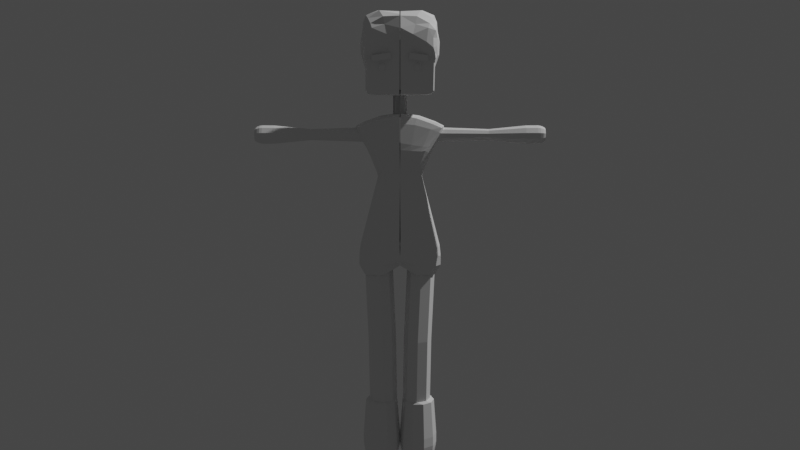 # Source: Girl1.blend  (saved by Blender 2.93.20; exported with 4.5.12 LTS)
import bpy
from mathutils import Matrix  # noqa: F401  (used for matrix-valued properties, if any)

bpy.ops.wm.read_factory_settings(use_empty=True)
scene = bpy.context.scene
scene.name = 'Scene'

# ---- collections
col_collection = bpy.data.collections.new('Collection'); scene.collection.children.link(col_collection)

# ---- world
world_world = bpy.data.worlds.new('World'); scene.world = world_world
world_world.use_nodes = True; world_world.node_tree.nodes.clear()
_N = world_world.node_tree.nodes; _L = world_world.node_tree.links
n0 = _N.new('ShaderNodeOutputWorld'); n0.name = 'World Output'; n0.location = (300, 300)
n1 = _N.new('ShaderNodeBackground'); n1.name = 'Background'; n1.location = (10, 300)
n1.inputs[0].default_value = (0.05088, 0.05088, 0.05088, 1.0)
_L.new(n1.outputs[0], n0.inputs[0])
n0.is_active_output = True
world_world.color = (0.05088, 0.05088, 0.05088)
world_world.use_sun_shadow = False
world_world.sun_shadow_jitter_overblur = 0.0

# ---- cameras
cam_camera = bpy.data.cameras.new('Camera')
cam_camera.clip_end = 100.0
cam_camera.ortho_scale = 7.314

# ---- lights
light_light = bpy.data.lights.new('Light', 'POINT')
light_light.transmission_factor = 0.0
light_light.energy = 1000.0
light_light.shadow_soft_size = 0.1
light_light.shadow_maximum_resolution = 0.006
light_light.use_absolute_resolution = True

# ---- meshes
me_001 = bpy.data.meshes.new('Цилиндр.001')
me_001.from_pydata([(-1.112e-10, -0.02906, 0.5041), (-1.112e-10, -0.07286, 1.949), (0.09733, -0.06936, 0.5028), (0.09733, -0.1132, 1.947), (0.1376, -0.1666, 0.4999), (0.1376, -0.2104, 1.944), (0.09733, -0.2639, 0.4969), (0.09733, -0.3077, 1.942), (-1.214e-08, -0.3042, 0.4957), (-1.214e-08, -0.348, 1.94), (-0.09733, -0.2639, 0.4969), (-0.09733, -0.3077, 1.942), (-0.1376, -0.1666, 0.4999), (-0.1376, -0.2104, 1.944), (-0.09733, -0.06936, 0.5028), (-0.09733, -0.1132, 1.947), (0.02388, -0.03902, 1.179), (0.1212, -0.07932, 1.177), (0.1615, -0.1766, 1.174), (0.1212, -0.2739, 1.171), (0.02388, -0.3142, 1.17), (-0.07345, -0.2739, 1.171), (-0.1138, -0.1766, 1.174), (-0.07345, -0.07932, 1.177), (0.08924, 0.0, 2.835), (-0.09062, 0.0, 2.708), (-0.09559, -0.004804, 1.906), (-0.08292, -0.005433, 3.344), (0.1108, -0.002805, 1.927), (0.09595, -0.004695, 3.355), (0.09982, -0.3049, 1.831), (0.0731, -0.4007, 3.234), (-0.09672, -0.3039, 1.829), (-0.05238, -0.3987, 3.237), (0.1031, -0.1685, 2.83), (-0.08967, -0.1685, 2.704), (-0.07748, -0.2633, 2.921), (0.1516, -0.2422, 3.032), (-0.09524, -0.004366, 2.965), (0.1718, -0.004521, 3.042), (0.1735, -0.004981, 2.121), (0.1553, -0.3538, 2.118), (-0.1898, 0.0, 2.1), (-0.1752, -0.319, 2.101), (0.1653, 0.0, 2.037), (0.1554, -0.3649, 2.035), (-0.1654, -0.3406, 2.01), (-0.1707, -0.006006, 2.018), (0.09974, -0.1415, 2.824), (0.1393, -0.2609, 1.844), (0.07884, -0.3153, 3.27), (-0.08966, -0.1415, 2.698), (-0.1267, -0.273, 1.828), (-0.06005, -0.3112, 3.271), (-0.08182, -0.2113, 2.932), (0.1571, -0.1973, 3.027), (-0.1787, -0.2531, 2.094), (0.1607, -0.2574, 2.12), (0.1582, -0.2754, 2.029), (-0.1849, -0.2743, 2.011), (0.08867, -0.1607, 3.324), (-0.09014, -0.07077, 2.703), (-0.141, -0.1458, 1.83), (-0.08853, -0.1049, 2.961), (-0.1842, -0.1266, 2.097), (-0.1931, -0.1346, 2.014), (0.09449, -0.07077, 2.83), (0.1377, -0.1614, 1.84), (-0.07183, -0.1536, 3.329), (0.1644, -0.1009, 3.034), (0.1679, -0.154, 2.124), (0.1618, -0.1537, 2.026), (-0.1032, 0.0, 2.63), (0.1002, 0.0, 2.746), (0.1097, -0.1971, 2.739), (-0.1006, -0.1877, 2.627), (-0.101, -0.1557, 2.621), (0.1075, -0.1627, 2.734), (0.1038, -0.08136, 2.74), (-0.1021, -0.07787, 2.626), (-0.08588, -0.1979, 2.771), (0.1181, -0.1914, 2.893), (0.1148, -0.001407, 2.899), (-0.09244, -0.005916, 2.791), (0.1175, -0.1588, 2.887), (-0.08723, -0.1632, 2.771), (0.1162, -0.08012, 2.893), (-0.08964, -0.08134, 2.783), (-0.1007, -0.005756, 3.237), (-0.06303, -0.3756, 3.178), (0.08889, -0.3736, 3.195), (0.1255, -0.004062, 3.28), (-0.07252, -0.2921, 3.195), (0.09856, -0.2951, 3.225), (0.1119, -0.1455, 3.265), (-0.08662, -0.1559, 3.218), (-0.07441, -0.2871, 2.975), (0.1383, -0.2701, 3.067), (0.1619, -0.004806, 3.105), (-0.07984, -0.2289, 2.991), (0.1447, -0.2181, 3.069), (0.1533, -0.1114, 3.087), (-0.08812, -0.1134, 3.026), (-0.0964, -0.005953, 3.034), (0.1605, 0.0, 1.987), (0.1318, -0.3525, 1.928), (-0.1425, -0.3461, 1.939), (-0.1621, -0.006006, 1.989), (-0.1628, -0.2838, 1.941), (0.1468, -0.2664, 1.938), (0.1587, -0.1568, 1.946), (-0.1753, -0.1343, 1.94), (-0.0006909, 0.0, 2.771), (0.007596, -0.0008061, 1.937), (0.0051, -0.005241, 3.364), (0.006696, -0.2141, 2.769), (0.003332, -0.3414, 1.826), (0.00604, -0.4245, 3.243), (0.03706, -0.29, 2.975), (0.03827, -0.001445, 3.016), (-0.008146, -0.002494, 2.11), (-0.009965, -0.3906, 2.104), (-0.004983, -0.4009, 2.017), (-0.003659, 0.0, 2.028), (0.0002529, -0.2895, 1.918), (0.01026, -0.3432, 3.282), (0.007895, -0.191, 3.337), (0.0001264, -0.154, 1.925), (-0.001534, 0.0, 2.688), (0.004576, -0.2408, 2.669), (0.0114, -0.0004527, 2.847), (0.01612, -0.2292, 2.822), (0.01293, -0.4144, 3.185), (0.02144, -0.03864, 3.34), (0.03276, -0.001381, 3.083), (0.03194, -0.3159, 3.029), (-0.001829, 0.0, 1.982), (-0.002491, -0.3987, 1.931), (0.04188, -0.03105, 2.806), (0.05997, -0.03185, 1.925), (0.0449, -0.4171, 3.241), (0.1131, -0.03476, 3.023), (0.1022, -0.03537, 2.106), (0.09735, -0.03105, 2.023), (0.04884, -0.3458, 3.28), (0.05281, -0.1908, 3.334), (0.04974, -0.03105, 2.719), (0.06396, -0.0322, 2.874), (0.07195, -0.03567, 3.325), (0.1043, -0.03495, 3.087), (0.09421, -0.03105, 1.974), (0.06195, -0.005355, 3.363), (0.05402, -0.1996, 2.802), (0.05065, -0.3465, 1.827), (0.09782, -0.276, 3.006), (0.08827, -0.3854, 2.103), (0.08967, -0.3963, 2.018), (0.05648, -0.3073, 1.909), (0.06808, -0.1934, 1.911), (0.05838, -0.2269, 2.712), (0.06761, -0.2233, 2.865), (0.04518, -0.4049, 3.181), (0.08665, -0.3033, 3.043), (0.07503, -0.3997, 1.929), (-0.04009, -0.004924, 3.358), (-0.03974, -0.1961, 2.74), (-0.05103, -0.3242, 1.827), (-0.02196, -0.2876, 2.955), (-0.1041, -0.369, 2.098), (-0.09575, -0.3816, 2.021), (-0.05949, -0.3013, 1.924), (-0.07733, -0.1814, 1.943), (-0.04793, -0.2167, 2.661), (-0.03423, -0.2245, 2.807), (-0.01939, -0.4028, 3.197), (-0.02141, -0.312, 3.006), (-0.07772, -0.3709, 1.932), (-0.04268, -0.02755, 2.744), (-0.04357, -0.02835, 1.953), (-0.0275, -0.4131, 3.247), (-0.03388, -0.02686, 3.015), (-0.1136, -0.02832, 2.12), (-0.1004, -0.02755, 2.038), (-0.02712, -0.3393, 3.283), (-0.03474, -0.1853, 3.336), (-0.05167, -0.02755, 2.665), (-0.03995, -0.02734, 2.828), (-0.04566, -0.02543, 3.344), (-0.03638, -0.02656, 3.084), (-0.0939, -0.02755, 1.995), (0.03015, -0.8556, 3.203), (-3.628e-10, -0.8556, 3.213), (-6.42e-11, -0.3106, 3.232), (-0.001339, -1.401, 3.201), (0.04115, -0.3106, 3.218), (0.02561, -1.401, 3.196), (0.06657, -0.3106, 3.183), (0.03765, -1.401, 3.174), (0.06657, -0.3106, 3.14), (0.04033, -1.401, 3.147), (0.04114, -0.3106, 3.105), (0.02615, -1.401, 3.129), (-6.184e-09, -0.3106, 3.092), (0.0005356, -1.401, 3.119), (-0.04115, -0.3106, 3.105), (-0.02615, -1.401, 3.123), (-0.06657, -0.3106, 3.14), (-0.04703, -1.401, 3.146), (-0.06657, -0.3106, 3.183), (-0.04301, -1.401, 3.175), (-0.04115, -0.3106, 3.218), (-0.02749, -1.401, 3.195), (0.04879, -0.8556, 3.177), (0.04879, -0.8556, 3.146), (0.03015, -0.8556, 3.12), (-4.848e-09, -0.8556, 3.11), (-0.03015, -0.8556, 3.12), (-0.04879, -0.8556, 3.146), (-0.04879, -0.8556, 3.177), (-0.03015, -0.8556, 3.203), (-0.05063, -1.327, 3.231), (-0.08192, -1.327, 3.188), (3.994e-10, -1.327, 3.248), (-0.08192, -1.327, 3.135), (-0.05063, -1.327, 3.092), (-7.131e-09, -1.327, 3.075), (0.05063, -1.327, 3.092), (0.08192, -1.327, 3.135), (0.08192, -1.327, 3.188), (0.05063, -1.327, 3.231), (-0.05013, -1.212, 3.231), (-0.08111, -1.212, 3.188), (-0.08111, -1.212, 3.135), (-0.05013, -1.212, 3.093), (-7.071e-09, -1.212, 3.076), (0.05013, -1.212, 3.093), (0.08111, -1.212, 3.135), (0.08111, -1.212, 3.188), (0.05013, -1.212, 3.231), (3.848e-10, -1.212, 3.247), (-3.46e-10, -1.401, 3.221), (-0.03492, -1.401, 3.21), (-0.0565, -1.401, 3.18), (-0.0565, -1.401, 3.143), (-0.03492, -1.401, 3.114), (-5.54e-09, -1.401, 3.102), (0.03492, -1.401, 3.114), (0.0565, -1.401, 3.143), (0.0565, -1.401, 3.18), (0.03492, -1.401, 3.21), (-0.0565, -1.401, 3.18), (-0.04413, -1.376, 3.222), (-0.0714, -1.376, 3.185), (-0.0714, -1.376, 3.138), (-0.04413, -1.376, 3.101), (-6.742e-09, -1.376, 3.087), (0.04413, -1.376, 3.101), (0.0714, -1.376, 3.138), (0.0714, -1.376, 3.185), (0.04413, -1.376, 3.222), (-1.795e-10, -1.376, 3.237), (-0.04883, -1.352, 3.229), (-0.07901, -1.352, 3.187), (-0.07901, -1.352, 3.136), (-0.04883, -1.352, 3.094), (-7.125e-09, -1.352, 3.079), (0.04883, -1.352, 3.094), (0.07901, -1.352, 3.136), (0.07901, -1.352, 3.187), (0.04883, -1.352, 3.229), (1.376e-10, -1.352, 3.245), (-2.447e-10, -1.388, 3.231), (-0.04083, -1.388, 3.218), (-0.06606, -1.388, 3.183), (-0.06606, -1.388, 3.14), (-0.04083, -1.388, 3.105), (-6.317e-09, -1.388, 3.092), (0.04083, -1.388, 3.105), (0.06606, -1.388, 3.14), (0.06606, -1.388, 3.183), (0.04083, -1.388, 3.218), (-0.04243, 0.048, 3.332), (-0.04243, 0.048, 3.572), (5.524e-09, 0.06557, 3.332), (5.524e-09, 0.06557, 3.572), (0.04243, 0.048, 3.332), (0.04243, 0.048, 3.572), (0.06, 0.0, 3.332), (0.06, 0.0, 3.572), (0.04243, -0.048, 3.332), (0.04243, -0.048, 3.572), (5.524e-09, -0.06557, 3.332), (5.524e-09, -0.06557, 3.572), (-0.04243, -0.048, 3.332), (-0.04243, -0.048, 3.572), (-0.06, 0.0, 3.332), (-0.06, 0.0, 3.572), (0.1502, -0.3027, 4.089), (0.1578, -0.2987, 3.567), (-0.1032, -0.002935, 3.565), (-0.09735, -0.002935, 4.102), (0.1617, -0.005935, 3.558), (0.1588, -0.005935, 4.115), (0.1559, -0.3129, 3.587), (0.1482, -0.3245, 4.059), (-0.1005, -0.3249, 3.584), (-0.08238, -0.3274, 4.059), (-0.1074, -0.299, 3.574), (-0.0933, -0.3009, 4.081), (-0.0988, -0.2576, 4.101), (0.155, -0.2576, 4.111), (0.1559, -0.2576, 3.553), (-0.1101, -0.2576, 3.565), (-0.07323, -0.3037, 4.101), (-0.06759, -0.002935, 3.55), (-0.05849, -0.002935, 4.111), (-0.08003, -0.3001, 3.564), (-0.07865, -0.3255, 3.579), (-0.0688, -0.333, 4.075), (-0.07727, -0.2576, 3.555), (-0.07837, -0.2576, 4.114), (0.1317, -0.3008, 4.103), (0.1476, -0.005935, 3.547), (0.123, -0.3316, 4.072), (0.1365, -0.2576, 4.118), (0.1474, -0.005935, 4.121), (0.1447, -0.2988, 3.559), (0.1419, -0.3251, 3.585), (0.1476, -0.2576, 3.547), (0.118, -0.002935, 4.12), (0.1162, -0.3028, 3.552), (0.1114, -0.3209, 3.582), (0.1162, -0.2576, 3.543), (0.1124, -0.3008, 4.11), (0.1162, -0.005935, 3.54), (0.1075, -0.3336, 4.075), (0.1173, -0.2576, 4.121), (-0.02391, -0.002935, 4.113), (-0.03158, -0.2999, 3.557), (-0.03158, -0.3259, 3.573), (-0.03158, -0.2576, 3.548), (-0.02744, -0.3037, 4.105), (-0.03158, -0.002935, 3.548), (-0.02774, -0.3341, 4.081), (-0.02691, -0.2576, 4.117), (-6.42e-11, -0.01557, 0.001626), (0.00565, -0.02912, 0.5553), (0.09992, -0.04804, 0.001626), (0.1001, -0.06793, 0.556), (0.1617, -0.133, 0.001626), (0.1413, -0.1639, 0.5563), (0.1617, -0.2381, 0.001626), (0.1395, -0.1716, 0.557), (0.09992, -0.3231, 0.001626), (0.1031, -0.2654, 0.559), (-1.493e-08, -0.3556, 0.001626), (-0.01046, -0.3047, 0.5596), (-0.09992, -0.3231, 0.001626), (-0.1013, -0.2644, 0.5596), (-0.1617, -0.2381, 0.001626), (-0.1361, -0.177, 0.5593), (-0.1617, -0.133, 0.001626), (-0.1363, -0.1609, 0.559), (-0.09992, -0.04804, 0.001626), (-0.09913, -0.07051, 0.5578), (1.973e-10, -0.02618, 0.5416), (0.09369, -0.05662, 0.5416), (0.1516, -0.1363, 0.5416), (0.1516, -0.2348, 0.5416), (0.09369, -0.3145, 0.5416), (-1.374e-08, -0.345, 0.5416), (-0.09369, -0.3145, 0.5416), (-0.1516, -0.2348, 0.5416), (-0.1516, -0.1363, 0.5416), (-0.09369, -0.05662, 0.5416), (0.1028, -0.04405, 0.02483), (0.1664, -0.1315, 0.02483), (0.1664, -0.2396, 0.02483), (0.1028, -0.3271, 0.02483), (-1.52e-08, -0.3605, 0.02483), (-0.1028, -0.3271, 0.02483), (-0.1664, -0.2396, 0.02483), (-0.1664, -0.1315, 0.02483), (-0.1028, -0.04405, 0.02483), (8.927e-11, -0.01064, 0.02483), (3.252e-10, -0.004133, 0.05545), (0.1066, -0.03878, 0.05545), (0.1726, -0.1295, 0.05545), (0.1726, -0.2416, 0.05545), (0.1066, -0.3324, 0.05545), (-1.554e-08, -0.367, 0.05545), (-0.1066, -0.3324, 0.05545), (-0.1726, -0.2416, 0.05545), (-0.1726, -0.1295, 0.05545), (-0.1066, -0.03878, 0.05545), (3.879e-10, 0.001065, 0.09647), (0.1097, -0.03458, 0.09647), (0.1775, -0.1279, 0.09647), (0.1775, -0.2432, 0.09647), (0.1097, -0.3366, 0.09647), (-1.593e-08, -0.3722, 0.09647), (-0.1097, -0.3366, 0.09647), (-0.1775, -0.2432, 0.09647), (-0.1775, -0.1279, 0.09647), (-0.1097, -0.03458, 0.09647), (6.539e-10, 0.0007477, 0.1898), (0.1095, -0.03484, 0.1898), (0.1772, -0.128, 0.1898), (0.1772, -0.2431, 0.1898), (0.1095, -0.3363, 0.1898), (-1.563e-08, -0.3719, 0.1898), (-0.1095, -0.3363, 0.1898), (-0.1772, -0.2431, 0.1898), (-0.1772, -0.128, 0.1898), (-0.1095, -0.03484, 0.1898), (-0.1046, -0.2982, 3.677), (0.1503, -0.3162, 3.842), (-0.1071, -0.005762, 3.679), (0.158, -0.001611, 4.052), (0.07403, -0.3278, 3.814), (0.1618, -0.005488, 4.259), (-0.1117, -0.005358, 4.212), (-0.07159, -0.3208, 3.763), (-0.1071, -0.1411, 3.656), (0.1598, -0.2516, 3.894), (0.1757, -0.2631, 4.152), (-0.0821, -0.325, 4.253), (-0.03515, -0.3318, 3.793), (0.01402, -0.005813, 4.293), (0.03144, -0.3036, 4.233), (0.01326, -0.3279, 3.776), (0.134, -0.005267, 4.274), (0.1399, -0.277, 4.191), (0.1365, -0.3291, 3.839), (0.2189, -0.005908, 4.155), (0.2092, -0.2491, 4.029), (-0.184, -0.005813, 4.148), (-0.09767, -0.3239, 3.741), (-0.1481, -0.2723, 4.156), (0.1564, -0.06464, 3.978), (0.1711, -0.1445, 4.184), (-0.08233, -0.2141, 4.297), (-0.1063, -0.1057, 3.689), (0.03029, -0.1951, 4.301), (0.1399, -0.1583, 4.253), (0.2179, -0.1215, 4.098), (-0.1424, -0.2141, 4.244), (-0.1092, -0.2383, 3.634), (0.1524, -0.3011, 3.874), (0.1494, -0.3505, 3.986), (-0.08924, -0.3736, 3.943), (-0.02498, -0.3778, 4.012), (0.1284, -0.3515, 4.06), (0.1809, -0.3282, 3.93), (-0.1547, -0.3257, 4.007), (0.1481, -0.3029, 3.874), (0.1774, -0.3109, 4.064), (-0.09385, -0.3527, 4.187), (0.03029, -0.3433, 4.172), (0.1502, -0.3384, 4.126), (0.1956, -0.3127, 3.978), (-0.1426, -0.3156, 4.094), (-0.1103, -0.239, 3.681), (-0.1072, -0.2951, 3.662), (0.1499, -0.3051, 3.844), (0.09442, -0.3464, 3.902), (-0.08579, -0.3752, 3.89), (-0.03995, -0.3723, 3.892), (0.04636, -0.358, 3.898), (0.1673, -0.3352, 3.878), (-0.1203, -0.3579, 3.84), (-0.1885, -0.005787, 3.992), (-0.1681, -0.2119, 3.934), (-0.1011, -0.311, 3.709), (-0.1763, -0.1599, 3.981), (-0.166, -0.2896, 3.897), (-0.166, -0.2752, 3.909), (-0.1138, -0.3265, 3.751), (-0.1717, -0.005648, 3.875), (-0.1443, -0.1773, 3.774), (-0.1425, -0.1337, 3.815), (-0.136, -0.2633, 3.745), (-0.1341, -0.2358, 3.781), (-0.1225, -0.3096, 3.726), (-0.103, -0.3035, 3.694), (0.1883, -0.09013, 3.932), (0.1883, -0.2685, 3.908), (0.1883, -0.08261, 3.876), (0.1883, -0.261, 3.852), (0.1317, -0.08261, 3.876), (0.1317, -0.261, 3.852), (0.1317, -0.09013, 3.932), (0.1317, -0.2685, 3.908), (0.1486, -0.1296, 3.772), (0.1435, -0.1395, 3.761), (0.1438, -0.1586, 3.849), (0.1563, -0.1524, 3.842), (0.1661, -0.1474, 3.831), (0.1725, -0.1442, 3.817), (0.1747, -0.1431, 3.802), (0.1725, -0.1442, 3.786), (0.1661, -0.1474, 3.772), (0.1563, -0.1524, 3.761), (0.1438, -0.1586, 3.754), (0.1452, -0.1681, 3.849), (0.159, -0.1703, 3.842), (0.1699, -0.1721, 3.831), (0.1769, -0.1733, 3.817), (0.1793, -0.1737, 3.802), (0.1769, -0.1733, 3.786), (0.1699, -0.1721, 3.772), (0.159, -0.1703, 3.761), (0.1452, -0.1681, 3.754), (0.1409, -0.1766, 3.849), (0.1507, -0.1865, 3.842), (0.1585, -0.1943, 3.831), (0.1634, -0.1994, 3.817), (0.1652, -0.2011, 3.802), (0.1634, -0.1994, 3.786), (0.1585, -0.1943, 3.772), (0.1507, -0.1865, 3.761), (0.1409, -0.1766, 3.754), (0.1323, -0.1808, 3.849), (0.1344, -0.1946, 3.842), (0.1361, -0.2056, 3.831), (0.1372, -0.2126, 3.817), (0.1376, -0.215, 3.802), (0.1372, -0.2126, 3.786), (0.1361, -0.2056, 3.772), (0.1344, -0.1946, 3.761), (0.1323, -0.1808, 3.754), (0.1229, -0.1793, 3.849), (0.1165, -0.1917, 3.842), (0.1114, -0.2015, 3.831), (0.1082, -0.2078, 3.817), (0.1071, -0.21, 3.802), (0.1082, -0.2078, 3.786), (0.1114, -0.2015, 3.772), (0.1165, -0.1917, 3.761), (0.1229, -0.1793, 3.754), (0.13, -0.1656, 3.852), (0.1162, -0.1725, 3.849), (0.1037, -0.1788, 3.842), (0.09386, -0.1837, 3.831), (0.08752, -0.1869, 3.817), (0.08533, -0.188, 3.802), (0.08752, -0.1869, 3.786), (0.09386, -0.1837, 3.772), (0.1037, -0.1788, 3.761), (0.1162, -0.1725, 3.754), (0.1148, -0.1631, 3.849), (0.101, -0.1608, 3.842), (0.09008, -0.159, 3.831), (0.08307, -0.1579, 3.817), (0.08066, -0.1575, 3.802), (0.08307, -0.1579, 3.786), (0.09008, -0.159, 3.772), (0.101, -0.1608, 3.761), (0.1148, -0.1631, 3.754), (0.1191, -0.1546, 3.849), (0.1093, -0.1447, 3.842), (0.1015, -0.1368, 3.831), (0.09655, -0.1318, 3.817), (0.09483, -0.13, 3.802), (0.09655, -0.1318, 3.786), (0.1015, -0.1368, 3.772), (0.1093, -0.1447, 3.761), (0.1191, -0.1546, 3.754), (0.1277, -0.1503, 3.849), (0.1256, -0.1365, 3.842), (0.1239, -0.1256, 3.831), (0.1228, -0.1186, 3.817), (0.1224, -0.1161, 3.802), (0.1228, -0.1186, 3.786), (0.1239, -0.1256, 3.772), (0.1256, -0.1365, 3.761), (0.1277, -0.1503, 3.754), (0.13, -0.1656, 3.752), (0.1371, -0.1518, 3.849), (0.1435, -0.1395, 3.842), (0.1486, -0.1296, 3.831), (0.1518, -0.1233, 3.817), (0.1529, -0.1211, 3.802), (0.1518, -0.1233, 3.786), (0.1371, -0.1518, 3.754), (-0.06759, -0.002935, 3.55)], [(314, 585)], [(16, 1, 3, 17), (17, 3, 5, 18), (18, 5, 7, 19), (19, 7, 9, 20), (20, 9, 11, 21), (21, 11, 13, 22), (3, 1, 15, 13, 11, 9, 7, 5), (22, 13, 15, 23), (23, 15, 1, 16), (0, 2, 4, 6, 8, 10, 12, 14), (14, 23, 16, 0), (12, 22, 23, 14), (10, 21, 22, 12), (8, 20, 21, 10), (6, 19, 20, 8), (4, 18, 19, 6), (2, 17, 18, 4), (0, 16, 17, 2), (77, 48, 34, 74), (148, 151, 29, 91), (172, 165, 35, 75), (93, 50, 31, 90), (183, 53, 33, 179), (79, 61, 25, 72), (174, 179, 33, 89), (146, 138, 24, 73), (95, 68, 27, 88), (157, 49, 30, 153), (87, 63, 38, 83), (173, 167, 36, 80), (84, 55, 37, 81), (147, 141, 39, 82), (143, 142, 40, 44), (65, 64, 42, 47), (169, 168, 43, 46), (58, 57, 41, 45), (109, 58, 45, 105), (176, 169, 46, 106), (111, 65, 47, 107), (150, 143, 44, 104), (106, 46, 59, 108), (110, 71, 58, 109), (71, 70, 57, 58), (46, 43, 56, 59), (86, 69, 55, 84), (80, 36, 54, 85), (158, 67, 49, 157), (89, 33, 53, 92), (75, 35, 51, 76), (184, 68, 53, 183), (94, 60, 50, 93), (78, 66, 48, 77), (73, 24, 66, 78), (91, 29, 60, 94), (164, 27, 68, 184), (139, 28, 67, 158), (82, 39, 69, 86), (44, 40, 70, 71), (104, 44, 71, 110), (108, 59, 65, 111), (59, 56, 64, 65), (85, 54, 63, 87), (92, 53, 68, 95), (76, 51, 61, 79), (56, 76, 79, 64), (40, 73, 78, 70), (70, 78, 77, 57), (43, 75, 76, 56), (142, 146, 73, 40), (64, 79, 72, 42), (168, 172, 75, 43), (57, 77, 74, 41), (51, 85, 87, 61), (24, 82, 86, 66), (35, 80, 85, 51), (66, 86, 84, 48), (138, 147, 82, 24), (48, 84, 81, 34), (165, 173, 80, 35), (61, 87, 83, 25), (99, 92, 95, 102), (98, 91, 94, 101), (101, 94, 93, 100), (96, 89, 92, 99), (102, 95, 88, 103), (175, 174, 89, 96), (100, 93, 90, 97), (149, 148, 91, 98), (141, 149, 98, 39), (55, 100, 97, 37), (167, 175, 96, 36), (63, 102, 103, 38), (36, 96, 99, 54), (69, 101, 100, 55), (39, 98, 101, 69), (54, 99, 102, 63), (52, 108, 111, 62), (28, 104, 110, 67), (67, 110, 109, 49), (32, 106, 108, 52), (139, 150, 104, 28), (62, 111, 107, 26), (166, 176, 106, 32), (49, 109, 105, 30), (153, 163, 137, 116), (178, 189, 136, 113), (154, 162, 135, 118), (180, 188, 134, 119), (188, 187, 133, 134), (162, 161, 132, 135), (152, 160, 131, 115), (177, 186, 130, 112), (155, 159, 129, 121), (181, 185, 128, 120), (178, 113, 127, 171), (151, 114, 126, 145), (145, 126, 125, 144), (171, 127, 124, 170), (189, 182, 123, 136), (163, 156, 122, 137), (156, 155, 121, 122), (182, 181, 120, 123), (186, 180, 119, 130), (160, 154, 118, 131), (170, 124, 116, 166), (185, 177, 112, 128), (161, 140, 117, 132), (144, 125, 117, 140), (159, 152, 115, 129), (187, 164, 114, 133), (74, 34, 152, 159), (50, 144, 140, 31), (90, 31, 140, 161), (81, 37, 154, 160), (45, 41, 155, 156), (105, 45, 156, 163), (60, 145, 144, 50), (29, 151, 145, 60), (41, 74, 159, 155), (34, 81, 160, 152), (97, 90, 161, 162), (37, 97, 162, 154), (30, 105, 163, 153), (113, 136, 150, 139), (119, 134, 149, 141), (134, 133, 148, 149), (112, 130, 147, 138), (120, 128, 146, 142), (113, 139, 158, 127), (127, 158, 157, 124), (136, 123, 143, 150), (123, 120, 142, 143), (130, 119, 141, 147), (124, 157, 153, 116), (128, 112, 138, 146), (133, 114, 151, 148), (88, 27, 164, 187), (72, 25, 177, 185), (52, 170, 166, 32), (83, 38, 180, 186), (47, 42, 181, 182), (107, 47, 182, 189), (62, 171, 170, 52), (26, 178, 171, 62), (42, 72, 185, 181), (25, 83, 186, 177), (103, 88, 187, 188), (38, 103, 188, 180), (26, 107, 189, 178), (116, 137, 176, 166), (118, 135, 175, 167), (135, 132, 174, 175), (115, 131, 173, 165), (121, 129, 172, 168), (114, 164, 184, 126), (126, 184, 183, 125), (137, 122, 169, 176), (122, 121, 168, 169), (131, 118, 167, 173), (132, 117, 179, 174), (125, 183, 179, 117), (129, 115, 165, 172), (237, 228, 227, 236), (194, 190, 212, 196), (240, 193, 195, 249), (238, 229, 228, 237), (196, 212, 213, 198), (249, 195, 197, 248), (235, 226, 225, 234), (198, 213, 214, 200), (248, 197, 199, 247), (234, 225, 224, 233), (200, 214, 215, 202), (247, 199, 201, 246), (233, 224, 223, 232), (202, 215, 216, 204), (246, 201, 203, 245), (232, 223, 221, 231), (204, 216, 217, 206), (245, 203, 205, 244), (231, 221, 220, 230), (206, 217, 218, 208), (244, 205, 207, 243), (230, 220, 222, 239), (208, 218, 219, 210), (243, 207, 209, 242), (195, 193, 211, 209, 207, 205, 203, 201, 199, 197), (210, 219, 191, 192), (242, 209, 211, 241), (236, 227, 226, 235), (192, 191, 190, 194), (241, 211, 193, 240), (192, 194, 196, 198, 200, 202, 204, 206, 208, 210), (239, 222, 229, 238), (191, 239, 238, 190), (213, 236, 235, 214), (219, 230, 239, 191), (218, 231, 230, 219), (217, 232, 231, 218), (216, 233, 232, 217), (215, 234, 233, 216), (214, 235, 234, 215), (190, 238, 237, 212), (212, 237, 236, 213), (272, 241, 240, 271), (273, 242, 241, 272), (274, 243, 242, 273), (275, 244, 243, 274), (276, 245, 244, 275), (277, 246, 245, 276), (278, 247, 246, 277), (279, 248, 247, 278), (280, 249, 248, 279), (271, 240, 249, 280), (270, 260, 259, 269), (269, 259, 258, 268), (268, 258, 257, 267), (267, 257, 256, 266), (266, 256, 255, 265), (265, 255, 254, 264), (264, 254, 253, 263), (263, 253, 252, 262), (262, 252, 251, 261), (261, 251, 260, 270), (220, 261, 270, 222), (221, 262, 261, 220), (223, 263, 262, 221), (224, 264, 263, 223), (225, 265, 264, 224), (226, 266, 265, 225), (227, 267, 266, 226), (228, 268, 267, 227), (229, 269, 268, 228), (222, 270, 269, 229), (260, 271, 280, 259), (259, 280, 279, 258), (258, 279, 278, 257), (257, 278, 277, 256), (256, 277, 276, 255), (255, 276, 275, 254), (254, 275, 274, 253), (253, 274, 273, 252), (252, 273, 272, 251), (251, 272, 271, 260), (281, 282, 284, 283), (283, 284, 286, 285), (285, 286, 288, 287), (287, 288, 290, 289), (289, 290, 292, 291), (291, 292, 294, 293), (284, 282, 296, 294, 292, 290, 288, 286), (293, 294, 296, 295), (295, 296, 282, 281), (281, 283, 285, 287, 289, 291, 293, 295), (320, 309, 308, 313), (322, 325, 302, 301), (305, 306, 308, 307), (298, 297, 304, 303), (313, 308, 306, 318), (328, 311, 298, 326), (317, 318, 306, 305), (311, 310, 297, 298), (312, 309, 300, 299), (326, 298, 303, 327), (307, 308, 309, 312), (301, 302, 310, 311), (322, 301, 311, 328), (315, 300, 309, 320), (337, 315, 320, 344), (299, 314, 319, 312), (307, 316, 317, 305), (339, 343, 318, 317), (312, 319, 316, 307), (341, 313, 318, 343), (299, 300, 315, 314), (344, 320, 313, 341), (310, 324, 321, 297), (297, 321, 323, 304), (303, 304, 323, 327), (302, 325, 324, 310), (334, 322, 328, 332), (330, 326, 327, 331), (332, 328, 326, 330), (334, 329, 325, 322), (342, 337, 329, 334), (340, 332, 330, 338), (338, 330, 331, 339), (342, 334, 332, 340), (324, 336, 333, 321), (321, 333, 335, 323), (327, 323, 335, 331), (325, 329, 336, 324), (314, 342, 340, 319), (316, 338, 339, 317), (319, 340, 338, 316), (314, 315, 337, 342), (336, 344, 341, 333), (333, 341, 343, 335), (331, 335, 343, 339), (329, 337, 344, 336), (365, 346, 348, 366), (366, 348, 350, 367), (367, 350, 352, 368), (368, 352, 354, 369), (369, 354, 356, 370), (370, 356, 358, 371), (371, 358, 360, 372), (372, 360, 362, 373), (348, 346, 364, 362, 360, 358, 356, 354, 352, 350), (373, 362, 364, 374), (374, 364, 346, 365), (345, 347, 349, 351, 353, 355, 357, 359, 361, 363), (414, 374, 365, 405), (413, 373, 374, 414), (412, 372, 373, 413), (411, 371, 372, 412), (410, 370, 371, 411), (409, 369, 370, 410), (408, 368, 369, 409), (407, 367, 368, 408), (406, 366, 367, 407), (405, 365, 366, 406), (345, 384, 375, 347), (347, 375, 376, 349), (349, 376, 377, 351), (351, 377, 378, 353), (353, 378, 379, 355), (355, 379, 380, 357), (357, 380, 381, 359), (359, 381, 382, 361), (361, 382, 383, 363), (363, 383, 384, 345), (384, 385, 386, 375), (375, 386, 387, 376), (376, 387, 388, 377), (377, 388, 389, 378), (378, 389, 390, 379), (379, 390, 391, 380), (380, 391, 392, 381), (381, 392, 393, 382), (382, 393, 394, 383), (383, 394, 385, 384), (385, 395, 396, 386), (386, 396, 397, 387), (387, 397, 398, 388), (388, 398, 399, 389), (389, 399, 400, 390), (390, 400, 401, 391), (391, 401, 402, 392), (392, 402, 403, 393), (393, 403, 404, 394), (394, 404, 395, 385), (395, 405, 406, 396), (396, 406, 407, 397), (397, 407, 408, 398), (398, 408, 409, 399), (399, 409, 410, 400), (400, 410, 411, 401), (401, 411, 412, 402), (402, 412, 413, 403), (403, 413, 414, 404), (404, 414, 405, 395), (445, 439, 418, 434), (444, 440, 420, 431), (446, 441, 421, 436), (461, 457, 426, 438), (459, 456, 425, 432), (460, 455, 424, 435), (457, 458, 429, 426), (441, 443, 428, 421), (458, 459, 432, 429), (443, 444, 431, 428), (456, 460, 435, 425), (440, 445, 434, 420), (476, 461, 438, 472), (474, 446, 436, 471), (472, 438, 446, 474), (425, 435, 445, 440), (429, 432, 444, 443), (426, 429, 443, 441), (438, 426, 441, 446), (432, 425, 440, 444), (435, 424, 439, 445), (477, 470, 454, 475), (465, 469, 453, 449), (467, 468, 452, 451), (466, 467, 451, 450), (469, 464, 448, 453), (468, 465, 449, 452), (470, 466, 450, 454), (475, 454, 461, 476), (449, 453, 460, 456), (451, 452, 459, 458), (450, 451, 458, 457), (453, 448, 455, 460), (452, 449, 456, 459), (454, 450, 457, 461), (437, 422, 466, 470), (430, 419, 465, 468), (433, 416, 464, 469), (422, 427, 467, 466), (427, 430, 468, 467), (419, 433, 469, 465), (473, 437, 470, 477), (484, 473, 477, 483), (481, 475, 476, 482), (483, 477, 475, 481), (479, 472, 474, 480), (480, 474, 471, 478), (482, 476, 472, 479), (462, 482, 479, 423), (442, 480, 478, 417), (423, 479, 480, 442), (463, 483, 481, 447), (447, 481, 482, 462), (415, 484, 483, 463), (485, 486, 488, 487), (487, 488, 490, 489), (488, 486, 492, 490), (489, 490, 492, 491), (491, 492, 486, 485), (485, 487, 489, 491), (582, 581, 498, 499), (579, 578, 495, 496), (584, 494, 502, 503), (583, 582, 499, 500), (580, 579, 496, 497), (577, 584, 503), (493, 583, 500, 501), (581, 580, 497, 498), (578, 540, 495), (494, 493, 501, 502), (499, 498, 507, 508), (496, 495, 504, 505), (503, 502, 511, 512), (500, 499, 508, 509), (497, 496, 505, 506), (577, 503, 512), (501, 500, 509, 510), (498, 497, 506, 507), (495, 540, 504), (502, 501, 510, 511), (504, 540, 513), (511, 510, 519, 520), (508, 507, 516, 517), (505, 504, 513, 514), (512, 511, 520, 521), (509, 508, 517, 518), (506, 505, 514, 515), (577, 512, 521), (510, 509, 518, 519), (507, 506, 515, 516), (516, 515, 524, 525), (513, 540, 522), (520, 519, 528, 529), (517, 516, 525, 526), (514, 513, 522, 523), (521, 520, 529, 530), (518, 517, 526, 527), (515, 514, 523, 524), (577, 521, 530), (519, 518, 527, 528), (577, 530, 539), (528, 527, 536, 537), (525, 524, 533, 534), (522, 540, 531), (529, 528, 537, 538), (526, 525, 534, 535), (523, 522, 531, 532), (530, 529, 538, 539), (527, 526, 535, 536), (524, 523, 532, 533), (536, 535, 545, 546), (533, 532, 542, 543), (577, 539, 549), (537, 536, 546, 547), (534, 533, 543, 544), (531, 540, 541), (538, 537, 547, 548), (535, 534, 544, 545), (532, 531, 541, 542), (539, 538, 548, 549), (542, 541, 550, 551), (549, 548, 557, 558), (546, 545, 554, 555), (543, 542, 551, 552), (577, 549, 558), (547, 546, 555, 556), (544, 543, 552, 553), (541, 540, 550), (548, 547, 556, 557), (545, 544, 553, 554), (554, 553, 562, 563), (551, 550, 559, 560), (558, 557, 566, 567), (555, 554, 563, 564), (552, 551, 560, 561), (577, 558, 567), (556, 555, 564, 565), (553, 552, 561, 562), (550, 540, 559), (557, 556, 565, 566), (559, 540, 568), (566, 565, 574, 575), (563, 562, 571, 572), (560, 559, 568, 569), (567, 566, 575, 576), (564, 563, 572, 573), (561, 560, 569, 570), (577, 567, 576), (565, 564, 573, 574), (562, 561, 570, 571), (574, 573, 583, 493), (571, 570, 580, 581), (568, 540, 578), (575, 574, 493, 494), (572, 571, 581, 582), (569, 568, 578, 579), (576, 575, 494, 584), (573, 572, 582, 583), (570, 569, 579, 580), (577, 576, 584)])
_uv = me_001.uv_layers.new(name='UVКарта')
_uv.uv.foreach_set('vector', [1.0, 0.75, 1.0, 1.0, 0.875, 1.0, 0.875, 0.75, 0.875, 0.75, 0.875, 1.0, 0.75, 1.0, 0.75, 0.75, 0.75, 0.75, 0.75, 1.0, 0.625, 1.0, 0.625, 0.75, 0.625, 0.75, 0.625, 1.0, 0.5, 1.0, 0.5, 0.75, 0.5, 0.75, 0.5, 1.0, 0.375, 1.0, 0.375, 0.75, 0.375, 0.75, 0.375, 1.0, 0.25, 1.0, 0.25, 0.75, 0.4197, 0.4197, 0.25, 0.49, 0.08029, 0.4197, 0.01, 0.25, 0.08029, 0.08029, 0.25, 0.01, 0.4197, 0.08029, 0.49, 0.25, 0.25, 0.75, 0.25, 1.0, 0.125, 1.0, 0.125, 0.75, 0.125, 0.75, 0.125, 1.0, 0.0, 1.0, 0.0, 0.75, 0.75, 0.49, 0.9197, 0.4197, 0.99, 0.25, 0.9197, 0.08029, 0.75, 0.01, 0.5803, 0.08029, 0.51, 0.25, 0.5803, 0.4197, 0.125, 0.5, 0.125, 0.75, 0.0, 0.75, 0.0, 0.5, 0.25, 0.5, 0.25, 0.75, 0.125, 0.75, 0.125, 0.5, 0.375, 0.5, 0.375, 0.75, 0.25, 0.75, 0.25, 0.5, 0.5, 0.5, 0.5, 0.75, 0.375, 0.75, 0.375, 0.5, 0.625, 0.5, 0.625, 0.75, 0.5, 0.75, 0.5, 0.5, 0.75, 0.5, 0.75, 0.75, 0.625, 0.75, 0.625, 0.5, 0.875, 0.5, 0.875, 0.75, 0.75, 0.75, 0.75, 0.5, 1.0, 0.5, 1.0, 0.75, 0.875, 0.75, 0.875, 0.5, 0.5646, 0.798, 0.5646, 0.8307, 0.5, 0.8307, 0.5, 0.798, 0.7826, 0.983, 0.7826, 1.0, 0.75, 1.0, 0.75, 0.983, 0.2885, 0.798, 0.2885, 0.8307, 0.25, 0.8307, 0.25, 0.798, 0.5646, 0.983, 0.5646, 1.0, 0.5, 1.0, 0.5, 0.983, 0.109, 0.2751, 0.07202, 0.312, 0.01, 0.25, 0.04694, 0.2131, 0.0927, 0.798, 0.0927, 0.8307, 0.0, 0.8307, 0.0, 0.798, 0.2885, 0.983, 0.2885, 1.0, 0.25, 1.0, 0.25, 0.983, 0.7826, 0.798, 0.7826, 0.8307, 0.75, 0.8307, 0.75, 0.798, 0.0927, 0.983, 0.0927, 1.0, 0.0, 1.0, 0.0, 0.983, 0.7807, 0.1033, 0.812, 0.07202, 0.75, 0.01, 0.7187, 0.04133, 0.0927, 0.8523, 0.0927, 0.9004, 0.0, 0.9004, 0.0, 0.8523, 0.2885, 0.8523, 0.2885, 0.9004, 0.25, 0.9004, 0.25, 0.8523, 0.5646, 0.8523, 0.5646, 0.9004, 0.5, 0.9004, 0.5, 0.8523, 0.7826, 0.8523, 0.7826, 0.9004, 0.75, 0.9004, 0.75, 0.8523, 0.7826, 0.5369, 0.7826, 0.5739, 0.75, 0.5739, 0.75, 0.5369, 0.0927, 0.5369, 0.0927, 0.5739, 0.0, 0.5739, 0.0, 0.5369, 0.2885, 0.5369, 0.2885, 0.5739, 0.25, 0.5739, 0.25, 0.5369, 0.5646, 0.5369, 0.5646, 0.5739, 0.5, 0.5739, 0.5, 0.5369, 0.5646, 0.5185, 0.5646, 0.5369, 0.5, 0.5369, 0.5, 0.5185, 0.2885, 0.5185, 0.2885, 0.5369, 0.25, 0.5369, 0.25, 0.5185, 0.0927, 0.5185, 0.0927, 0.5369, 0.0, 0.5369, 0.0, 0.5185, 0.7826, 0.5185, 0.7826, 0.5369, 0.75, 0.5369, 0.75, 0.5185, 0.25, 0.5185, 0.25, 0.5369, 0.1854, 0.5366, 0.1854, 0.5185, 0.6573, 0.5185, 0.6573, 0.5369, 0.5646, 0.5369, 0.5646, 0.5185, 0.6573, 0.5369, 0.6573, 0.5739, 0.5646, 0.5739, 0.5646, 0.5369, 0.25, 0.5369, 0.25, 0.5739, 0.1854, 0.5739, 0.1854, 0.5366, 0.6573, 0.8523, 0.6573, 0.9004, 0.5646, 0.9004, 0.5646, 0.8523, 0.25, 0.8523, 0.25, 0.9004, 0.1854, 0.9004, 0.1854, 0.8523, 0.8697, 0.1923, 0.901, 0.161, 0.812, 0.07202, 0.7807, 0.1033, 0.25, 0.983, 0.25, 1.0, 0.1854, 1.0, 0.1854, 0.983, 0.25, 0.798, 0.25, 0.8307, 0.1854, 0.8307, 0.1854, 0.798, 0.198, 0.3641, 0.161, 0.401, 0.07202, 0.312, 0.109, 0.2751, 0.6573, 0.983, 0.6573, 1.0, 0.5646, 1.0, 0.5646, 0.983, 0.6573, 0.798, 0.6573, 0.8307, 0.5646, 0.8307, 0.5646, 0.798, 0.75, 0.798, 0.75, 0.8307, 0.6573, 0.8307, 0.6573, 0.798, 0.75, 0.983, 0.75, 1.0, 0.6573, 1.0, 0.6573, 0.983, 0.2869, 0.4531, 0.25, 0.49, 0.161, 0.401, 0.198, 0.3641, 0.9587, 0.2813, 0.99, 0.25, 0.901, 0.161, 0.8697, 0.1923, 0.75, 0.8523, 0.75, 0.9004, 0.6573, 0.9004, 0.6573, 0.8523, 0.75, 0.5369, 0.75, 0.5739, 0.6573, 0.5739, 0.6573, 0.5369, 0.75, 0.5185, 0.75, 0.5369, 0.6573, 0.5369, 0.6573, 0.5185, 0.1854, 0.5185, 0.1854, 0.5366, 0.0927, 0.5369, 0.0927, 0.5185, 0.1854, 0.5366, 0.1854, 0.5739, 0.0927, 0.5739, 0.0927, 0.5369, 0.1854, 0.8523, 0.1854, 0.9004, 0.0927, 0.9004, 0.0927, 0.8523, 0.1854, 0.983, 0.1854, 1.0, 0.0927, 1.0, 0.0927, 0.983, 0.1854, 0.798, 0.1854, 0.8307, 0.0927, 0.8307, 0.0927, 0.798, 0.1854, 0.5739, 0.1854, 0.798, 0.0927, 0.798, 0.0927, 0.5739, 0.75, 0.5739, 0.75, 0.798, 0.6573, 0.798, 0.6573, 0.5739, 0.6573, 0.5739, 0.6573, 0.798, 0.5646, 0.798, 0.5646, 0.5739, 0.25, 0.5739, 0.25, 0.798, 0.1854, 0.798, 0.1854, 0.5739, 0.7826, 0.5739, 0.7826, 0.798, 0.75, 0.798, 0.75, 0.5739, 0.0927, 0.5739, 0.0927, 0.798, 0.0, 0.798, 0.0, 0.5739, 0.2885, 0.5739, 0.2885, 0.798, 0.25, 0.798, 0.25, 0.5739, 0.5646, 0.5739, 0.5646, 0.798, 0.5, 0.798, 0.5, 0.5739, 0.1854, 0.8307, 0.1854, 0.8523, 0.0927, 0.8523, 0.0927, 0.8307, 0.75, 0.8307, 0.75, 0.8523, 0.6573, 0.8523, 0.6573, 0.8307, 0.25, 0.8307, 0.25, 0.8523, 0.1854, 0.8523, 0.1854, 0.8307, 0.6573, 0.8307, 0.6573, 0.8523, 0.5646, 0.8523, 0.5646, 0.8307, 0.7826, 0.8307, 0.7826, 0.8523, 0.75, 0.8523, 0.75, 0.8307, 0.5646, 0.8307, 0.5646, 0.8523, 0.5, 0.8523, 0.5, 0.8307, 0.2885, 0.8307, 0.2885, 0.8523, 0.25, 0.8523, 0.25, 0.8307, 0.0927, 0.8307, 0.0927, 0.8523, 0.0, 0.8523, 0.0, 0.8307, 0.1854, 0.9179, 0.1854, 0.983, 0.0927, 0.983, 0.0927, 0.9179, 0.75, 0.9179, 0.75, 0.983, 0.6573, 0.983, 0.6573, 0.9179, 0.6573, 0.9179, 0.6573, 0.983, 0.5646, 0.983, 0.5646, 0.9179, 0.25, 0.9179, 0.25, 0.983, 0.1854, 0.983, 0.1854, 0.9179, 0.0927, 0.9179, 0.0927, 0.983, 0.0, 0.983, 0.0, 0.9179, 0.2885, 0.9179, 0.2885, 0.983, 0.25, 0.983, 0.25, 0.9179, 0.5646, 0.9179, 0.5646, 0.983, 0.5, 0.983, 0.5, 0.9179, 0.7826, 0.9179, 0.7826, 0.983, 0.75, 0.983, 0.75, 0.9179, 0.7826, 0.9004, 0.7826, 0.9179, 0.75, 0.9179, 0.75, 0.9004, 0.5646, 0.9004, 0.5646, 0.9179, 0.5, 0.9179, 0.5, 0.9004, 0.2885, 0.9004, 0.2885, 0.9179, 0.25, 0.9179, 0.25, 0.9004, 0.0927, 0.9004, 0.0927, 0.9179, 0.0, 0.9179, 0.0, 0.9004, 0.25, 0.9004, 0.25, 0.9179, 0.1854, 0.9179, 0.1854, 0.9004, 0.6573, 0.9004, 0.6573, 0.9179, 0.5646, 0.9179, 0.5646, 0.9004, 0.75, 0.9004, 0.75, 0.9179, 0.6573, 0.9179, 0.6573, 0.9004, 0.1854, 0.9004, 0.1854, 0.9179, 0.0927, 0.9179, 0.0927, 0.9004, 0.1854, 0.5, 0.1854, 0.5185, 0.0927, 0.5185, 0.0927, 0.5, 0.75, 0.5, 0.75, 0.5185, 0.6573, 0.5185, 0.6573, 0.5, 0.6573, 0.5, 0.6573, 0.5185, 0.5646, 0.5185, 0.5646, 0.5, 0.25, 0.5, 0.25, 0.5185, 0.1854, 0.5185, 0.1854, 0.5, 0.7826, 0.5, 0.7826, 0.5185, 0.75, 0.5185, 0.75, 0.5, 0.0927, 0.5, 0.0927, 0.5185, 0.0, 0.5185, 0.0, 0.5, 0.2885, 0.5, 0.2885, 0.5185, 0.25, 0.5185, 0.25, 0.5, 0.5646, 0.5, 0.5646, 0.5185, 0.5, 0.5185, 0.5, 0.5, 0.4674, 0.5, 0.4674, 0.5185, 0.375, 0.5185, 0.375, 0.5, 0.9615, 0.5, 0.9615, 0.5185, 0.875, 0.5185, 0.875, 0.5, 0.4674, 0.9004, 0.4674, 0.9179, 0.375, 0.9179, 0.375, 0.9004, 0.9615, 0.9004, 0.9615, 0.9179, 0.875, 0.9179, 0.875, 0.9004, 0.9615, 0.9179, 0.9615, 0.983, 0.875, 0.983, 0.875, 0.9179, 0.4674, 0.9179, 0.4674, 0.983, 0.375, 0.983, 0.375, 0.9179, 0.4674, 0.8307, 0.4674, 0.8523, 0.375, 0.8523, 0.375, 0.8307, 0.9615, 0.8307, 0.9615, 0.8523, 0.875, 0.8523, 0.875, 0.8307, 0.4674, 0.5739, 0.4674, 0.798, 0.375, 0.798, 0.375, 0.5739, 0.9615, 0.5739, 0.9615, 0.798, 0.875, 0.798, 0.875, 0.5739, 0.7869, 0.4531, 0.87, 0.37, 0.781, 0.281, 0.698, 0.3641, 0.4587, 0.2813, 0.37, 0.37, 0.281, 0.281, 0.3697, 0.1923, 0.3697, 0.1923, 0.281, 0.281, 0.192, 0.192, 0.2807, 0.1033, 0.698, 0.3641, 0.781, 0.281, 0.692, 0.192, 0.609, 0.2751, 0.9615, 0.5185, 0.9615, 0.5369, 0.875, 0.5369, 0.875, 0.5185, 0.4674, 0.5185, 0.4674, 0.5369, 0.375, 0.5369, 0.375, 0.5185, 0.4674, 0.5369, 0.4674, 0.5739, 0.375, 0.5739, 0.375, 0.5369, 0.9615, 0.5369, 0.9615, 0.5739, 0.875, 0.5739, 0.875, 0.5369, 0.9615, 0.8523, 0.9615, 0.9004, 0.875, 0.9004, 0.875, 0.8523, 0.4674, 0.8523, 0.4674, 0.9004, 0.375, 0.9004, 0.375, 0.8523, 0.609, 0.2751, 0.692, 0.192, 0.63, 0.13, 0.5469, 0.2131, 0.9615, 0.798, 0.9615, 0.8307, 0.875, 0.8307, 0.875, 0.798, 0.4674, 0.983, 0.4674, 1.0, 0.375, 1.0, 0.375, 0.983, 0.2807, 0.1033, 0.192, 0.192, 0.13, 0.13, 0.2187, 0.04133, 0.4674, 0.798, 0.4674, 0.8307, 0.375, 0.8307, 0.375, 0.798, 0.9615, 0.983, 0.9615, 1.0, 0.875, 1.0, 0.875, 0.983, 0.5, 0.798, 0.5, 0.8307, 0.4674, 0.8307, 0.4674, 0.798, 0.312, 0.07202, 0.2807, 0.1033, 0.2187, 0.04133, 0.25, 0.01, 0.5, 0.983, 0.5, 1.0, 0.4674, 1.0, 0.4674, 0.983, 0.5, 0.8523, 0.5, 0.9004, 0.4674, 0.9004, 0.4674, 0.8523, 0.5, 0.5369, 0.5, 0.5739, 0.4674, 0.5739, 0.4674, 0.5369, 0.5, 0.5185, 0.5, 0.5369, 0.4674, 0.5369, 0.4674, 0.5185, 0.401, 0.161, 0.3697, 0.1923, 0.2807, 0.1033, 0.312, 0.07202, 0.49, 0.25, 0.4587, 0.2813, 0.3697, 0.1923, 0.401, 0.161, 0.5, 0.5739, 0.5, 0.798, 0.4674, 0.798, 0.4674, 0.5739, 0.5, 0.8307, 0.5, 0.8523, 0.4674, 0.8523, 0.4674, 0.8307, 0.5, 0.9179, 0.5, 0.983, 0.4674, 0.983, 0.4674, 0.9179, 0.5, 0.9004, 0.5, 0.9179, 0.4674, 0.9179, 0.4674, 0.9004, 0.5, 0.5, 0.5, 0.5185, 0.4674, 0.5185, 0.4674, 0.5, 0.875, 0.5, 0.875, 0.5185, 0.7826, 0.5185, 0.7826, 0.5, 0.875, 0.9004, 0.875, 0.9179, 0.7826, 0.9179, 0.7826, 0.9004, 0.875, 0.9179, 0.875, 0.983, 0.7826, 0.983, 0.7826, 0.9179, 0.875, 0.8307, 0.875, 0.8523, 0.7826, 0.8523, 0.7826, 0.8307, 0.875, 0.5739, 0.875, 0.798, 0.7826, 0.798, 0.7826, 0.5739, 0.87, 0.37, 0.9587, 0.2813, 0.8697, 0.1923, 0.781, 0.281, 0.781, 0.281, 0.8697, 0.1923, 0.7807, 0.1033, 0.692, 0.192, 0.875, 0.5185, 0.875, 0.5369, 0.7826, 0.5369, 0.7826, 0.5185, 0.875, 0.5369, 0.875, 0.5739, 0.7826, 0.5739, 0.7826, 0.5369, 0.875, 0.8523, 0.875, 0.9004, 0.7826, 0.9004, 0.7826, 0.8523, 0.692, 0.192, 0.7807, 0.1033, 0.7187, 0.04133, 0.63, 0.13, 0.875, 0.798, 0.875, 0.8307, 0.7826, 0.8307, 0.7826, 0.798, 0.875, 0.983, 0.875, 1.0, 0.7826, 1.0, 0.7826, 0.983, 1.0, 0.983, 1.0, 1.0, 0.9615, 1.0, 0.9615, 0.983, 1.0, 0.798, 1.0, 0.8307, 0.9615, 0.8307, 0.9615, 0.798, 0.572, 0.312, 0.609, 0.2751, 0.5469, 0.2131, 0.51, 0.25, 1.0, 0.8523, 1.0, 0.9004, 0.9615, 0.9004, 0.9615, 0.8523, 1.0, 0.5369, 1.0, 0.5739, 0.9615, 0.5739, 0.9615, 0.5369, 1.0, 0.5185, 1.0, 0.5369, 0.9615, 0.5369, 0.9615, 0.5185, 0.661, 0.401, 0.698, 0.3641, 0.609, 0.2751, 0.572, 0.312, 0.75, 0.49, 0.7869, 0.4531, 0.698, 0.3641, 0.661, 0.401, 1.0, 0.5739, 1.0, 0.798, 0.9615, 0.798, 0.9615, 0.5739, 1.0, 0.8307, 1.0, 0.8523, 0.9615, 0.8523, 0.9615, 0.8307, 1.0, 0.9179, 1.0, 0.983, 0.9615, 0.983, 0.9615, 0.9179, 1.0, 0.9004, 1.0, 0.9179, 0.9615, 0.9179, 0.9615, 0.9004, 1.0, 0.5, 1.0, 0.5185, 0.9615, 0.5185, 0.9615, 0.5, 0.375, 0.5, 0.375, 0.5185, 0.2885, 0.5185, 0.2885, 0.5, 0.375, 0.9004, 0.375, 0.9179, 0.2885, 0.9179, 0.2885, 0.9004, 0.375, 0.9179, 0.375, 0.983, 0.2885, 0.983, 0.2885, 0.9179, 0.375, 0.8307, 0.375, 0.8523, 0.2885, 0.8523, 0.2885, 0.8307, 0.375, 0.5739, 0.375, 0.798, 0.2885, 0.798, 0.2885, 0.5739, 0.37, 0.37, 0.2869, 0.4531, 0.198, 0.3641, 0.281, 0.281, 0.281, 0.281, 0.198, 0.3641, 0.109, 0.2751, 0.192, 0.192, 0.375, 0.5185, 0.375, 0.5369, 0.2885, 0.5369, 0.2885, 0.5185, 0.375, 0.5369, 0.375, 0.5739, 0.2885, 0.5739, 0.2885, 0.5369, 0.375, 0.8523, 0.375, 0.9004, 0.2885, 0.9004, 0.2885, 0.8523, 0.375, 0.983, 0.375, 1.0, 0.2885, 1.0, 0.2885, 0.983, 0.192, 0.192, 0.109, 0.2751, 0.04694, 0.2131, 0.13, 0.13, 0.375, 0.798, 0.375, 0.8307, 0.2885, 0.8307, 0.2885, 0.798, 0.8, 0.9137, 0.8, 0.9663, 0.7, 0.9663, 0.7, 0.9137, 0.9, 0.5, 0.9, 0.75, 0.8, 0.75, 0.8, 0.5, 1.0, 1.0, 1.0, 1.0, 0.9, 1.0, 0.9, 1.0, 0.9, 0.9137, 0.9, 0.9663, 0.8, 0.9663, 0.8, 0.9137, 0.8, 0.5, 0.8, 0.75, 0.7, 0.75, 0.7, 0.5, 0.9, 1.0, 0.9, 1.0, 0.8, 1.0, 0.8, 1.0, 0.6, 0.9137, 0.6, 0.9663, 0.5, 0.9663, 0.5, 0.9137, 0.7, 0.5, 0.7, 0.75, 0.6, 0.75, 0.6, 0.5, 0.8, 1.0, 0.8, 1.0, 0.7, 1.0, 0.7, 1.0, 0.5, 0.9137, 0.5, 0.9663, 0.4, 0.9663, 0.4, 0.9137, 0.6, 0.5, 0.6, 0.75, 0.5, 0.75, 0.5, 0.5, 0.7, 1.0, 0.7, 1.0, 0.6, 1.0, 0.6, 1.0, 0.4, 0.9137, 0.4, 0.9663, 0.3, 0.9663, 0.3, 0.9137, 0.5, 0.5, 0.5, 0.75, 0.4, 0.75, 0.4, 0.5, 0.6, 1.0, 0.6, 1.0, 0.5, 1.0, 0.5, 1.0, 0.3, 0.9137, 0.3, 0.9663, 0.2, 0.9663, 0.2, 0.9137, 0.4, 0.5, 0.4, 0.75, 0.3, 0.75, 0.3, 0.5, 0.5, 1.0, 0.5, 1.0, 0.4, 1.0, 0.4, 1.0, 0.2, 0.9137, 0.2, 0.9663, 0.1, 0.9663, 0.1, 0.9137, 0.3, 0.5, 0.3, 0.75, 0.2, 0.75, 0.2, 0.5, 0.4, 1.0, 0.4, 1.0, 0.3, 1.0, 0.3, 1.0, 0.1, 0.9137, 0.1, 0.9663, -7.451e-08, 0.9663, -7.451e-08, 0.9137, 0.2, 0.5, 0.2, 0.75, 0.1, 0.75, 0.1, 0.5, 0.3, 1.0, 0.3, 1.0, 0.2, 1.0, 0.2, 1.0, 0.3911, 0.4442, 0.25, 0.49, 0.1089, 0.4442, 0.02175, 0.3242, 0.02175, 0.1758, 0.1089, 0.05584, 0.25, 0.01, 0.3911, 0.05584, 0.4783, 0.1758, 0.4783, 0.3242, 0.1, 0.5, 0.1, 0.75, -7.451e-08, 0.75, -7.451e-08, 0.5, 0.2, 1.0, 0.2, 1.0, 0.1, 1.0, 0.1, 1.0, 0.7, 0.9137, 0.7, 0.9663, 0.6, 0.9663, 0.6, 0.9137, 1.0, 0.5, 1.0, 0.75, 0.9, 0.75, 0.9, 0.5, 0.1, 1.0, 0.1, 1.0, -7.451e-08, 1.0, -7.451e-08, 1.0, 0.75, 0.49, 0.8911, 0.4442, 0.9783, 0.3242, 0.9783, 0.1758, 0.8911, 0.05584, 0.75, 0.01, 0.6089, 0.05584, 0.5217, 0.1758, 0.5217, 0.3242, 0.6089, 0.4442, 1.0, 0.9137, 1.0, 0.9663, 0.9, 0.9663, 0.9, 0.9137, 1.0, 0.75, 1.0, 0.9137, 0.9, 0.9137, 0.9, 0.75, 0.7, 0.75, 0.7, 0.9137, 0.6, 0.9137, 0.6, 0.75, 0.1, 0.75, 0.1, 0.9137, -7.451e-08, 0.9137, -7.451e-08, 0.75, 0.2, 0.75, 0.2, 0.9137, 0.1, 0.9137, 0.1, 0.75, 0.3, 0.75, 0.3, 0.9137, 0.2, 0.9137, 0.2, 0.75, 0.4, 0.75, 0.4, 0.9137, 0.3, 0.9137, 0.3, 0.75, 0.5, 0.75, 0.5, 0.9137, 0.4, 0.9137, 0.4, 0.75, 0.6, 0.75, 0.6, 0.9137, 0.5, 0.9137, 0.5, 0.75, 0.9, 0.75, 0.9, 0.9137, 0.8, 0.9137, 0.8, 0.75, 0.8, 0.75, 0.8, 0.9137, 0.7, 0.9137, 0.7, 0.75, 0.1, 0.9945, 0.1, 1.0, -7.451e-08, 1.0, -7.451e-08, 0.9945, 0.2, 0.9945, 0.2, 1.0, 0.1, 1.0, 0.1, 0.9945, 0.3, 0.9945, 0.3, 1.0, 0.2, 1.0, 0.2, 0.9945, 0.4, 0.9945, 0.4, 1.0, 0.3, 1.0, 0.3, 0.9945, 0.5, 0.9945, 0.5, 1.0, 0.4, 1.0, 0.4, 0.9945, 0.6, 0.9945, 0.6, 1.0, 0.5, 1.0, 0.5, 0.9945, 0.7, 0.9945, 0.7, 1.0, 0.6, 1.0, 0.6, 0.9945, 0.8, 0.9945, 0.8, 1.0, 0.7, 1.0, 0.7, 0.9945, 0.9, 0.9945, 0.9, 1.0, 0.8, 1.0, 0.8, 0.9945, 1.0, 0.9945, 1.0, 1.0, 0.9, 1.0, 0.9, 0.9945, 1.0, 0.9776, 1.0, 0.9889, 0.9, 0.9889, 0.9, 0.9776, 0.9, 0.9776, 0.9, 0.9889, 0.8, 0.9889, 0.8, 0.9776, 0.8, 0.9776, 0.8, 0.9889, 0.7, 0.9889, 0.7, 0.9776, 0.7, 0.9776, 0.7, 0.9889, 0.6, 0.9889, 0.6, 0.9776, 0.6, 0.9776, 0.6, 0.9889, 0.5, 0.9889, 0.5, 0.9776, 0.5, 0.9776, 0.5, 0.9889, 0.4, 0.9889, 0.4, 0.9776, 0.4, 0.9776, 0.4, 0.9889, 0.3, 0.9889, 0.3, 0.9776, 0.3, 0.9776, 0.3, 0.9889, 0.2, 0.9889, 0.2, 0.9776, 0.2, 0.9776, 0.2, 0.9889, 0.1, 0.9889, 0.1, 0.9776, 0.1, 0.9776, 0.1, 0.9889, -7.451e-08, 0.9889, -7.451e-08, 0.9776, 0.1, 0.9663, 0.1, 0.9776, -7.451e-08, 0.9776, -7.451e-08, 0.9663, 0.2, 0.9663, 0.2, 0.9776, 0.1, 0.9776, 0.1, 0.9663, 0.3, 0.9663, 0.3, 0.9776, 0.2, 0.9776, 0.2, 0.9663, 0.4, 0.9663, 0.4, 0.9776, 0.3, 0.9776, 0.3, 0.9663, 0.5, 0.9663, 0.5, 0.9776, 0.4, 0.9776, 0.4, 0.9663, 0.6, 0.9663, 0.6, 0.9776, 0.5, 0.9776, 0.5, 0.9663, 0.7, 0.9663, 0.7, 0.9776, 0.6, 0.9776, 0.6, 0.9663, 0.8, 0.9663, 0.8, 0.9776, 0.7, 0.9776, 0.7, 0.9663, 0.9, 0.9663, 0.9, 0.9776, 0.8, 0.9776, 0.8, 0.9663, 1.0, 0.9663, 1.0, 0.9776, 0.9, 0.9776, 0.9, 0.9663, 1.0, 0.9889, 1.0, 0.9945, 0.9, 0.9945, 0.9, 0.9889, 0.9, 0.9889, 0.9, 0.9945, 0.8, 0.9945, 0.8, 0.9889, 0.8, 0.9889, 0.8, 0.9945, 0.7, 0.9945, 0.7, 0.9889, 0.7, 0.9889, 0.7, 0.9945, 0.6, 0.9945, 0.6, 0.9889, 0.6, 0.9889, 0.6, 0.9945, 0.5, 0.9945, 0.5, 0.9889, 0.5, 0.9889, 0.5, 0.9945, 0.4, 0.9945, 0.4, 0.9889, 0.4, 0.9889, 0.4, 0.9945, 0.3, 0.9945, 0.3, 0.9889, 0.3, 0.9889, 0.3, 0.9945, 0.2, 0.9945, 0.2, 0.9889, 0.2, 0.9889, 0.2, 0.9945, 0.1, 0.9945, 0.1, 0.9889, 0.1, 0.9889, 0.1, 0.9945, -7.451e-08, 0.9945, -7.451e-08, 0.9889, 1.0, 0.5, 1.0, 1.0, 0.875, 1.0, 0.875, 0.5, 0.875, 0.5, 0.875, 1.0, 0.75, 1.0, 0.75, 0.5, 0.75, 0.5, 0.75, 1.0, 0.625, 1.0, 0.625, 0.5, 0.625, 0.5, 0.625, 1.0, 0.5, 1.0, 0.5, 0.5, 0.5, 0.5, 0.5, 1.0, 0.375, 1.0, 0.375, 0.5, 0.375, 0.5, 0.375, 1.0, 0.25, 1.0, 0.25, 0.5, 0.4197, 0.4197, 0.25, 0.49, 0.08029, 0.4197, 0.01, 0.25, 0.08029, 0.08029, 0.25, 0.01, 0.4197, 0.08029, 0.49, 0.25, 0.25, 0.5, 0.25, 1.0, 0.125, 1.0, 0.125, 0.5, 0.125, 0.5, 0.125, 1.0, 0.0, 1.0, 0.0, 0.5, 0.75, 0.49, 0.9197, 0.4197, 0.99, 0.25, 0.9197, 0.08029, 0.75, 0.01, 0.5803, 0.08029, 0.51, 0.25, 0.5803, 0.4197, 0.1045, 0.2596, 0.06206, 0.3021, 0.02932, 0.2693, 0.07175, 0.2269, 0.766, 0.5, 0.766, 1.0, 0.75, 1.0, 0.75, 0.5, 0.25, 0.5, 0.25, 1.0, 0.2299, 1.0, 0.2299, 0.5, 0.5201, 0.5, 0.5201, 1.0, 0.5, 1.0, 0.5, 0.5, 0.07175, 0.2269, 0.02932, 0.2693, 0.01, 0.25, 0.05243, 0.2076, 0.7867, 0.07742, 0.8021, 0.06206, 0.7693, 0.02932, 0.754, 0.04468, 0.2942, 0.5, 0.2942, 1.0, 0.25, 1.0, 0.25, 0.5, 0.5542, 0.5, 0.5542, 1.0, 0.5201, 1.0, 0.5201, 0.5, 0.1958, 0.5, 0.1958, 1.0, 0.0, 1.0, 0.0, 0.5, 0.754, 0.04468, 0.7693, 0.02932, 0.75, 0.01, 0.7346, 0.02536, 0.2299, 0.5, 0.2299, 1.0, 0.1958, 1.0, 0.1958, 0.5, 0.75, 0.5, 0.75, 1.0, 0.5542, 1.0, 0.5542, 0.5, 0.9746, 0.2654, 0.99, 0.25, 0.8021, 0.06206, 0.7867, 0.07742, 0.2924, 0.4476, 0.25, 0.49, 0.06206, 0.3021, 0.1045, 0.2596, 0.3233, 0.4167, 0.2924, 0.4476, 0.1045, 0.2596, 0.1354, 0.2287, 0.75, 0.49, 0.7924, 0.4476, 0.6045, 0.2596, 0.5621, 0.3021, 0.5293, 0.2693, 0.5718, 0.2269, 0.5524, 0.2076, 0.51, 0.25, 0.3264, 0.5, 0.3264, 1.0, 0.2942, 1.0, 0.2942, 0.5, 0.5621, 0.3021, 0.6045, 0.2596, 0.5718, 0.2269, 0.5293, 0.2693, 0.1027, 0.196, 0.07175, 0.2269, 0.05243, 0.2076, 0.08333, 0.1767, 1.0, 0.5, 1.0, 1.0, 0.9558, 1.0, 0.9558, 0.5, 0.1354, 0.2287, 0.1045, 0.2596, 0.07175, 0.2269, 0.1027, 0.196, 0.3021, 0.06206, 0.2867, 0.07742, 0.254, 0.04468, 0.2693, 0.02932, 0.2693, 0.02932, 0.254, 0.04468, 0.2346, 0.02536, 0.25, 0.01, 0.5, 0.5, 0.5, 1.0, 0.484, 1.0, 0.484, 0.5, 0.49, 0.25, 0.4746, 0.2654, 0.2867, 0.07742, 0.3021, 0.06206, 0.9501, 0.2899, 0.9746, 0.2654, 0.7867, 0.07742, 0.7622, 0.1019, 0.7295, 0.06917, 0.754, 0.04468, 0.7346, 0.02536, 0.7101, 0.04985, 0.7622, 0.1019, 0.7867, 0.07742, 0.754, 0.04468, 0.7295, 0.06917, 0.7915, 0.5, 0.7915, 1.0, 0.766, 1.0, 0.766, 0.5, 0.9236, 0.5, 0.9236, 1.0, 0.7915, 1.0, 0.7915, 0.5, 0.6354, 0.2287, 0.7622, 0.1019, 0.7295, 0.06917, 0.6027, 0.196, 0.6027, 0.196, 0.7295, 0.06917, 0.7101, 0.04985, 0.5833, 0.1767, 0.8233, 0.4167, 0.9501, 0.2899, 0.7622, 0.1019, 0.6354, 0.2287, 0.2867, 0.07742, 0.2622, 0.1019, 0.2295, 0.06917, 0.254, 0.04468, 0.254, 0.04468, 0.2295, 0.06917, 0.2101, 0.04985, 0.2346, 0.02536, 0.484, 0.5, 0.484, 1.0, 0.4585, 1.0, 0.4585, 0.5, 0.4746, 0.2654, 0.4501, 0.2899, 0.2622, 0.1019, 0.2867, 0.07742, 0.7924, 0.4476, 0.8233, 0.4167, 0.6354, 0.2287, 0.6045, 0.2596, 0.5718, 0.2269, 0.6027, 0.196, 0.5833, 0.1767, 0.5524, 0.2076, 0.6045, 0.2596, 0.6354, 0.2287, 0.6027, 0.196, 0.5718, 0.2269, 0.9558, 0.5, 0.9558, 1.0, 0.9236, 1.0, 0.9236, 0.5, 0.2622, 0.1019, 0.1354, 0.2287, 0.1027, 0.196, 0.2295, 0.06917, 0.2295, 0.06917, 0.1027, 0.196, 0.08333, 0.1767, 0.2101, 0.04985, 0.4585, 0.5, 0.4585, 1.0, 0.3264, 1.0, 0.3264, 0.5, 0.4501, 0.2899, 0.3233, 0.4167, 0.1354, 0.2287, 0.2622, 0.1019, 1.0, 1.0, 1.0, 1.0, 0.9, 1.0, 0.9, 1.0, 0.9, 1.0, 0.9, 1.0, 0.8, 1.0, 0.8, 1.0, 0.8, 1.0, 0.8, 1.0, 0.7, 1.0, 0.7, 1.0, 0.7, 1.0, 0.7, 1.0, 0.6, 1.0, 0.6, 1.0, 0.6, 1.0, 0.6, 1.0, 0.5, 1.0, 0.5, 1.0, 0.5, 1.0, 0.5, 1.0, 0.4, 1.0, 0.4, 1.0, 0.4, 1.0, 0.4, 1.0, 0.3, 1.0, 0.3, 1.0, 0.3, 1.0, 0.3, 1.0, 0.2, 1.0, 0.2, 1.0, 0.3911, 0.4442, 0.25, 0.49, 0.1089, 0.4442, 0.02175, 0.3242, 0.02175, 0.1758, 0.1089, 0.05584, 0.25, 0.01, 0.3911, 0.05584, 0.4783, 0.1758, 0.4783, 0.3242, 0.2, 1.0, 0.2, 1.0, 0.1, 1.0, 0.1, 1.0, 0.1, 1.0, 0.1, 1.0, -7.451e-08, 1.0, -7.451e-08, 1.0, 0.75, 0.49, 0.8911, 0.4442, 0.9783, 0.3242, 0.9783, 0.1758, 0.8911, 0.05584, 0.75, 0.01, 0.6089, 0.05584, 0.5217, 0.1758, 0.5217, 0.3242, 0.6089, 0.4442, 0.1, 0.6742, 0.1, 1.0, -7.451e-08, 1.0, -7.451e-08, 0.6742, 0.2, 0.6742, 0.2, 1.0, 0.1, 1.0, 0.1, 0.6742, 0.3, 0.6742, 0.3, 1.0, 0.2, 1.0, 0.2, 0.6742, 0.4, 0.6742, 0.4, 1.0, 0.3, 1.0, 0.3, 0.6742, 0.5, 0.6742, 0.5, 1.0, 0.4, 1.0, 0.4, 0.6742, 0.6, 0.6742, 0.6, 1.0, 0.5, 1.0, 0.5, 0.6742, 0.7, 0.6742, 0.7, 1.0, 0.6, 1.0, 0.6, 0.6742, 0.8, 0.6742, 0.8, 1.0, 0.7, 1.0, 0.7, 0.6742, 0.9, 0.6742, 0.9, 1.0, 0.8, 1.0, 0.8, 0.6742, 1.0, 0.6742, 1.0, 1.0, 0.9, 1.0, 0.9, 0.6742, 1.0, 0.5, 1.0, 0.5215, 0.9, 0.5215, 0.9, 0.5, 0.9, 0.5, 0.9, 0.5215, 0.8, 0.5215, 0.8, 0.5, 0.8, 0.5, 0.8, 0.5215, 0.7, 0.5215, 0.7, 0.5, 0.7, 0.5, 0.7, 0.5215, 0.6, 0.5215, 0.6, 0.5, 0.6, 0.5, 0.6, 0.5215, 0.5, 0.5215, 0.5, 0.5, 0.5, 0.5, 0.5, 0.5215, 0.4, 0.5215, 0.4, 0.5, 0.4, 0.5, 0.4, 0.5215, 0.3, 0.5215, 0.3, 0.5, 0.3, 0.5, 0.3, 0.5215, 0.2, 0.5215, 0.2, 0.5, 0.2, 0.5, 0.2, 0.5215, 0.1, 0.5215, 0.1, 0.5, 0.1, 0.5, 0.1, 0.5215, -7.451e-08, 0.5215, -7.451e-08, 0.5, 1.0, 0.5215, 1.0, 0.5498, 0.9, 0.5498, 0.9, 0.5215, 0.9, 0.5215, 0.9, 0.5498, 0.8, 0.5498, 0.8, 0.5215, 0.8, 0.5215, 0.8, 0.5498, 0.7, 0.5498, 0.7, 0.5215, 0.7, 0.5215, 0.7, 0.5498, 0.6, 0.5498, 0.6, 0.5215, 0.6, 0.5215, 0.6, 0.5498, 0.5, 0.5498, 0.5, 0.5215, 0.5, 0.5215, 0.5, 0.5498, 0.4, 0.5498, 0.4, 0.5215, 0.4, 0.5215, 0.4, 0.5498, 0.3, 0.5498, 0.3, 0.5215, 0.3, 0.5215, 0.3, 0.5498, 0.2, 0.5498, 0.2, 0.5215, 0.2, 0.5215, 0.2, 0.5498, 0.1, 0.5498, 0.1, 0.5215, 0.1, 0.5215, 0.1, 0.5498, -7.451e-08, 0.5498, -7.451e-08, 0.5215, 1.0, 0.5498, 1.0, 0.5878, 0.9, 0.5878, 0.9, 0.5498, 0.9, 0.5498, 0.9, 0.5878, 0.8, 0.5878, 0.8, 0.5498, 0.8, 0.5498, 0.8, 0.5878, 0.7, 0.5878, 0.7, 0.5498, 0.7, 0.5498, 0.7, 0.5878, 0.6, 0.5878, 0.6, 0.5498, 0.6, 0.5498, 0.6, 0.5878, 0.5, 0.5878, 0.5, 0.5498, 0.5, 0.5498, 0.5, 0.5878, 0.4, 0.5878, 0.4, 0.5498, 0.4, 0.5498, 0.4, 0.5878, 0.3, 0.5878, 0.3, 0.5498, 0.3, 0.5498, 0.3, 0.5878, 0.2, 0.5878, 0.2, 0.5498, 0.2, 0.5498, 0.2, 0.5878, 0.1, 0.5878, 0.1, 0.5498, 0.1, 0.5498, 0.1, 0.5878, -7.451e-08, 0.5878, -7.451e-08, 0.5498, 1.0, 0.5878, 1.0, 0.6742, 0.9, 0.6742, 0.9, 0.5878, 0.9, 0.5878, 0.9, 0.6742, 0.8, 0.6742, 0.8, 0.5878, 0.8, 0.5878, 0.8, 0.6742, 0.7, 0.6742, 0.7, 0.5878, 0.7, 0.5878, 0.7, 0.6742, 0.6, 0.6742, 0.6, 0.5878, 0.6, 0.5878, 0.6, 0.6742, 0.5, 0.6742, 0.5, 0.5878, 0.5, 0.5878, 0.5, 0.6742, 0.4, 0.6742, 0.4, 0.5878, 0.4, 0.5878, 0.4, 0.6742, 0.3, 0.6742, 0.3, 0.5878, 0.3, 0.5878, 0.3, 0.6742, 0.2, 0.6742, 0.2, 0.5878, 0.2, 0.5878, 0.2, 0.6742, 0.1, 0.6742, 0.1, 0.5878, 0.1, 0.5878, 0.1, 0.6742, -7.451e-08, 0.6742, -7.451e-08, 0.5878, 0.919, 0.3096, 1.0, 0.3096, 0.9919, 1.0, 0.919, 1.0, 0.7691, 0.3096, 0.838, 0.3096, 0.838, 1.0, 0.7691, 1.0, 0.06676, 0.3096, 0.1335, 0.3096, 0.1335, 1.0, 0.06676, 1.0, 0.06676, 0.1354, 0.1335, 0.1354, 0.1335, 0.1806, 0.06676, 0.1806, 0.7691, 0.1354, 0.838, 0.1354, 0.838, 0.1806, 0.7691, 0.1806, 0.919, 0.1354, 1.0, 0.1354, 1.0, 0.1806, 0.919, 0.1806, 0.1335, 0.1354, 0.3235, 0.1354, 0.3235, 0.1806, 0.1335, 0.1806, 0.1335, 0.3096, 0.3235, 0.3096, 0.3235, 1.0, 0.1335, 1.0, 0.3235, 0.1354, 0.7691, 0.1354, 0.7691, 0.1806, 0.3235, 0.1806, 0.3235, 0.3096, 0.7691, 0.3096, 0.7691, 1.0, 0.3235, 1.0, 0.838, 0.1354, 0.919, 0.1354, 0.919, 0.1806, 0.838, 0.1806, 0.838, 0.3096, 0.919, 0.3096, 0.919, 1.0, 0.838, 1.0, 0.03338, 0.1354, 0.06676, 0.1354, 0.06676, 0.1806, 0.03338, 0.1806, 0.03338, 0.3096, 0.06676, 0.3096, 0.06676, 1.0, 0.03338, 1.0, 0.03338, 0.1806, 0.06676, 0.1806, 0.06676, 0.3096, 0.03338, 0.3096, 0.838, 0.1806, 0.919, 0.1806, 0.919, 0.3096, 0.838, 0.3096, 0.3235, 0.1806, 0.7691, 0.1806, 0.7691, 0.3096, 0.3235, 0.3096, 0.1335, 0.1806, 0.3235, 0.1806, 0.3235, 0.3096, 0.1335, 0.3096, 0.06676, 0.1806, 0.1335, 0.1806, 0.1335, 0.3096, 0.06676, 0.3096, 0.7691, 0.1806, 0.838, 0.1806, 0.838, 0.3096, 0.7691, 0.3096, 0.919, 0.1806, 1.0, 0.1806, 1.0, 0.3096, 0.919, 0.3096, 0.03338, 0.04514, 0.06676, 0.04514, 0.06676, 0.09028, 0.03338, 0.09028, 0.838, 0.04514, 0.919, 0.04514, 0.919, 0.09028, 0.838, 0.09028, 0.3235, 0.04514, 0.7691, 0.04514, 0.7691, 0.09028, 0.3235, 0.09028, 0.1335, 0.04514, 0.3235, 0.04514, 0.3235, 0.09028, 0.1335, 0.09028, 0.919, 0.04514, 1.0, 0.04514, 1.0, 0.09028, 0.919, 0.09028, 0.7691, 0.04514, 0.838, 0.04514, 0.838, 0.09028, 0.7691, 0.09028, 0.06676, 0.04514, 0.1335, 0.04514, 0.1335, 0.09028, 0.06676, 0.09028, 0.03338, 0.09028, 0.06676, 0.09028, 0.06676, 0.1354, 0.03338, 0.1354, 0.838, 0.09028, 0.919, 0.09028, 0.919, 0.1354, 0.838, 0.1354, 0.3235, 0.09028, 0.7691, 0.09028, 0.7691, 0.1354, 0.3235, 0.1354, 0.1335, 0.09028, 0.3235, 0.09028, 0.3235, 0.1354, 0.1335, 0.1354, 0.919, 0.09028, 1.0, 0.09028, 1.0, 0.1354, 0.919, 0.1354, 0.7691, 0.09028, 0.838, 0.09028, 0.838, 0.1354, 0.7691, 0.1354, 0.06676, 0.09028, 0.1335, 0.09028, 0.1335, 0.1354, 0.06676, 0.1354, 0.06676, 0.0, 0.1335, 0.0, 0.1335, 0.04514, 0.06676, 0.04514, 0.7691, -4.571e-07, 0.838, 0.0, 0.838, 0.04514, 0.7691, 0.04514, 0.919, 0.0, 1.0, 0.0, 1.0, 0.04514, 0.919, 0.04514, 0.1335, 0.0, 0.3235, 0.0, 0.3235, 0.04514, 0.1335, 0.04514, 0.3235, 0.0, 0.7691, -4.571e-07, 0.7691, 0.04514, 0.3235, 0.04514, 0.838, 0.0, 0.919, 0.0, 0.919, 0.04514, 0.838, 0.04514, 0.03338, 0.0, 0.06676, 0.0, 0.06676, 0.04514, 0.03338, 0.04514, 0.01669, 0.0, 0.03338, 0.0, 0.03338, 0.04514, 0.01669, 0.04514, 0.01669, 0.09028, 0.03338, 0.09028, 0.03338, 0.1354, 0.01669, 0.1354, 0.01669, 0.04514, 0.03338, 0.04514, 0.03338, 0.09028, 0.01669, 0.09028, 0.01669, 0.1806, 0.03338, 0.1806, 0.03338, 0.3096, 0.01669, 0.3096, 0.01669, 0.3096, 0.03338, 0.3096, 0.03338, 1.0, 0.01669, 1.0, 0.01669, 0.1354, 0.03338, 0.1354, 0.03338, 0.1806, 0.01669, 0.1806, 0.0, 0.1354, 0.01669, 0.1354, 0.01669, 0.1806, 0.0, 0.1806, 0.0, 0.3096, 0.01669, 0.3096, 0.01669, 1.0, 0.0, 1.0, 0.0, 0.1806, 0.01669, 0.1806, 0.01669, 0.3096, 0.0, 0.3096, 0.0, 0.04514, 0.01669, 0.04514, 0.01669, 0.09028, 0.0, 0.09028, 0.0, 0.09028, 0.01669, 0.09028, 0.01669, 0.1354, 0.0, 0.1354, 0.0, 0.0, 0.01669, 0.0, 0.01669, 0.04514, 0.0, 0.04514, 1.0, 0.5, 1.0, 1.0, 0.75, 1.0, 0.75, 0.5, 0.75, 0.5, 0.75, 1.0, 0.5, 1.0, 0.5, 0.5, 0.49, 0.25, 0.25, 0.49, 0.01, 0.25, 0.25, 0.01, 0.5, 0.5, 0.5, 1.0, 0.25, 1.0, 0.25, 0.5, 0.25, 0.5, 0.25, 1.0, 0.0, 1.0, 0.0, 0.5, 0.75, 0.49, 0.99, 0.25, 0.75, 0.01, 0.51, 0.25, 0.7, 0.5, 0.7, 0.6, 0.6, 0.6, 0.6, 0.5, 0.7, 0.8, 0.7, 0.9, 0.6, 0.9, 0.6, 0.8, 0.7, 0.1, 0.7, 0.2, 0.6, 0.2, 0.6, 0.1, 0.7, 0.4, 0.7, 0.5, 0.6, 0.5, 0.6, 0.4, 0.7, 0.7, 0.7, 0.8, 0.6, 0.8, 0.6, 0.7, 0.65, 0.0, 0.7, 0.1, 0.6, 0.1, 0.7, 0.3, 0.7, 0.4, 0.6, 0.4, 0.6, 0.3, 0.7, 0.6, 0.7, 0.7, 0.6, 0.7, 0.6, 0.6, 0.7, 0.9, 0.65, 1.0, 0.6, 0.9, 0.7, 0.2, 0.7, 0.3, 0.6, 0.3, 0.6, 0.2, 0.6, 0.5, 0.6, 0.6, 0.5, 0.6, 0.5, 0.5, 0.6, 0.8, 0.6, 0.9, 0.5, 0.9, 0.5, 0.8, 0.6, 0.1, 0.6, 0.2, 0.5, 0.2, 0.5, 0.1, 0.6, 0.4, 0.6, 0.5, 0.5, 0.5, 0.5, 0.4, 0.6, 0.7, 0.6, 0.8, 0.5, 0.8, 0.5, 0.7, 0.55, 0.0, 0.6, 0.1, 0.5, 0.1, 0.6, 0.3, 0.6, 0.4, 0.5, 0.4, 0.5, 0.3, 0.6, 0.6, 0.6, 0.7, 0.5, 0.7, 0.5, 0.6, 0.6, 0.9, 0.55, 1.0, 0.5, 0.9, 0.6, 0.2, 0.6, 0.3, 0.5, 0.3, 0.5, 0.2, 0.5, 0.9, 0.45, 1.0, 0.4, 0.9, 0.5, 0.2, 0.5, 0.3, 0.4, 0.3, 0.4, 0.2, 0.5, 0.5, 0.5, 0.6, 0.4, 0.6, 0.4, 0.5, 0.5, 0.8, 0.5, 0.9, 0.4, 0.9, 0.4, 0.8, 0.5, 0.1, 0.5, 0.2, 0.4, 0.2, 0.4, 0.1, 0.5, 0.4, 0.5, 0.5, 0.4, 0.5, 0.4, 0.4, 0.5, 0.7, 0.5, 0.8, 0.4, 0.8, 0.4, 0.7, 0.45, 0.0, 0.5, 0.1, 0.4, 0.1, 0.5, 0.3, 0.5, 0.4, 0.4, 0.4, 0.4, 0.3, 0.5, 0.6, 0.5, 0.7, 0.4, 0.7, 0.4, 0.6, 0.4, 0.6, 0.4, 0.7, 0.3, 0.7, 0.3, 0.6, 0.4, 0.9, 0.35, 1.0, 0.3, 0.9, 0.4, 0.2, 0.4, 0.3, 0.3, 0.3, 0.3, 0.2, 0.4, 0.5, 0.4, 0.6, 0.3, 0.6, 0.3, 0.5, 0.4, 0.8, 0.4, 0.9, 0.3, 0.9, 0.3, 0.8, 0.4, 0.1, 0.4, 0.2, 0.3, 0.2, 0.3, 0.1, 0.4, 0.4, 0.4, 0.5, 0.3, 0.5, 0.3, 0.4, 0.4, 0.7, 0.4, 0.8, 0.3, 0.8, 0.3, 0.7, 0.35, 0.0, 0.4, 0.1, 0.3, 0.1, 0.4, 0.3, 0.4, 0.4, 0.3, 0.4, 0.3, 0.3, 0.25, 0.0, 0.3, 0.1, 0.2, 0.1, 0.3, 0.3, 0.3, 0.4, 0.2, 0.4, 0.2, 0.3, 0.3, 0.6, 0.3, 0.7, 0.2, 0.7, 0.2, 0.6, 0.3, 0.9, 0.25, 1.0, 0.2, 0.9, 0.3, 0.2, 0.3, 0.3, 0.2, 0.3, 0.2, 0.2, 0.3, 0.5, 0.3, 0.6, 0.2, 0.6, 0.2, 0.5, 0.3, 0.8, 0.3, 0.9, 0.2, 0.9, 0.2, 0.8, 0.3, 0.1, 0.3, 0.2, 0.2, 0.2, 0.2, 0.1, 0.3, 0.4, 0.3, 0.5, 0.2, 0.5, 0.2, 0.4, 0.3, 0.7, 0.3, 0.8, 0.2, 0.8, 0.2, 0.7, 0.2, 0.4, 0.2, 0.5, 0.1, 0.5, 0.1, 0.4, 0.2, 0.7, 0.2, 0.8, 0.1, 0.8, 0.1, 0.7, 0.15, 0.0, 0.2, 0.1, 0.1, 0.1, 0.2, 0.3, 0.2, 0.4, 0.1, 0.4, 0.1, 0.3, 0.2, 0.6, 0.2, 0.7, 0.1, 0.7, 0.1, 0.6, 0.2, 0.9, 0.15, 1.0, 0.1, 0.9, 0.2, 0.2, 0.2, 0.3, 0.1, 0.3, 0.1, 0.2, 0.2, 0.5, 0.2, 0.6, 0.1, 0.6, 0.1, 0.5, 0.2, 0.8, 0.2, 0.9, 0.1, 0.9, 0.1, 0.8, 0.2, 0.1, 0.2, 0.2, 0.1, 0.2, 0.1, 0.1, 0.1, 0.8, 0.1, 0.9, 5.96e-08, 0.9, 5.96e-08, 0.8, 0.1, 0.1, 0.1, 0.2, 0.0, 0.2, 5.96e-08, 0.1, 0.1, 0.4, 0.1, 0.5, 5.96e-08, 0.5, 0.0, 0.4, 0.1, 0.7, 0.1, 0.8, 5.96e-08, 0.8, 5.96e-08, 0.7, 0.05, 0.0, 0.1, 0.1, 5.96e-08, 0.1, 0.1, 0.3, 0.1, 0.4, 0.0, 0.4, 5.96e-08, 0.3, 0.1, 0.6, 0.1, 0.7, 5.96e-08, 0.7, 5.96e-08, 0.6, 0.1, 0.9, 0.05, 1.0, 5.96e-08, 0.9, 0.1, 0.2, 0.1, 0.3, 5.96e-08, 0.3, 0.0, 0.2, 0.1, 0.5, 0.1, 0.6, 5.96e-08, 0.6, 5.96e-08, 0.5, 1.0, 0.5, 1.0, 0.6, 0.9, 0.6, 0.9, 0.5, 1.0, 0.8, 1.0, 0.9, 0.9, 0.9, 0.9, 0.8, 1.0, 0.1, 1.0, 0.2, 0.9, 0.2, 0.9, 0.1, 1.0, 0.4, 1.0, 0.5, 0.9, 0.5, 0.9, 0.4, 1.0, 0.7, 1.0, 0.8, 0.9, 0.8, 0.9, 0.7, 0.95, 0.0, 1.0, 0.1, 0.9, 0.1, 1.0, 0.3, 1.0, 0.4, 0.9, 0.4, 0.9, 0.3, 1.0, 0.6, 1.0, 0.7, 0.9, 0.7, 0.9, 0.6, 1.0, 0.9, 0.95, 1.0, 0.9, 0.9, 1.0, 0.2, 1.0, 0.3, 0.9, 0.3, 0.9, 0.2, 0.9, 0.9, 0.85, 1.0, 0.8, 0.9, 0.9, 0.2, 0.9, 0.3, 0.8, 0.3, 0.8, 0.2, 0.9, 0.5, 0.9, 0.6, 0.8, 0.6, 0.8, 0.5, 0.9, 0.8, 0.9, 0.9, 0.8, 0.9, 0.8, 0.8, 0.9, 0.1, 0.9, 0.2, 0.8, 0.2, 0.8, 0.1, 0.9, 0.4, 0.9, 0.5, 0.8, 0.5, 0.8, 0.4, 0.9, 0.7, 0.9, 0.8, 0.8, 0.8, 0.8, 0.7, 0.85, 0.0, 0.9, 0.1, 0.8, 0.1, 0.9, 0.3, 0.9, 0.4, 0.8, 0.4, 0.8, 0.3, 0.9, 0.6, 0.9, 0.7, 0.8, 0.7, 0.8, 0.6, 0.8, 0.3, 0.8, 0.4, 0.7, 0.4, 0.7, 0.3, 0.8, 0.6, 0.8, 0.7, 0.7, 0.7, 0.7, 0.6, 0.8, 0.9, 0.75, 1.0, 0.7, 0.9, 0.8, 0.2, 0.8, 0.3, 0.7, 0.3, 0.7, 0.2, 0.8, 0.5, 0.8, 0.6, 0.7, 0.6, 0.7, 0.5, 0.8, 0.8, 0.8, 0.9, 0.7, 0.9, 0.7, 0.8, 0.8, 0.1, 0.8, 0.2, 0.7, 0.2, 0.7, 0.1, 0.8, 0.4, 0.8, 0.5, 0.7, 0.5, 0.7, 0.4, 0.8, 0.7, 0.8, 0.8, 0.7, 0.8, 0.7, 0.7, 0.75, 0.0, 0.8, 0.1, 0.7, 0.1])
me_001.use_remesh_fix_poles = True
me_001.use_remesh_preserve_attributes = False
me_001.use_mirror_y = True
me_001.update()
arm_metarig = bpy.data.armatures.new('metarig')  # bones are not reproduced

# ---- objects
ob_light = bpy.data.objects.new('Light', light_light)
ob_camera = bpy.data.objects.new('Camera', cam_camera)
ob_x = bpy.data.objects.new('Пустышка', None)
ob_x_1 = bpy.data.objects.new('Цилиндр', me_001)
ob_metarig = bpy.data.objects.new('metarig', arm_metarig)

# ---- transforms, parenting, visibility, modifiers, constraints
ob_light.location = (4.076, 1.005, 5.904)
ob_light.rotation_euler = (0.6503, 0.05522, 1.866)
ob_light.lock_rotations_4d = False
ob_light.empty_display_type = 'ARROWS'
ob_light.color = (0.0, 0.0, 0.0, 0.0)
ob_light.lineart.crease_threshold = 0.0
ob_camera.location = (0.0, -3.83, 1.718)
ob_camera.rotation_euler = (1.349, 0.0, 0.0)
ob_camera.lock_rotations_4d = False
ob_camera.empty_display_type = 'ARROWS'
ob_camera.color = (0.0, 0.0, 0.0, 0.0)
ob_camera.display_type = 'WIRE'
ob_camera.lineart.crease_threshold = 0.0
ob_x.location = (7.344e-16, 0.2382, 2.183)
ob_x.rotation_euler = (1.571, -0.0, 1.571)
ob_x.empty_display_type = 'IMAGE'
ob_x.empty_display_size = 5.0
ob_x_1.parent = ob_metarig
ob_x_1.matrix_parent_inverse = Matrix(((-1.333, -1.165e-07, 0.0, -2.099e-05), (1.155e-07, -1.321, -0.0, 4.659e-05), (0.0, 0.0, 1.287, 0.0004127), (-0.0, 0.0, -0.0, 1.0)))
ob_x_1.location = (0.0, 0.0, 0.0)
ob_x_1.rotation_euler = (0.0, 0.0, 4.712)
ob_x_1.scale = (0.3715, 0.3591, 0.3721)
ob_x_1.use_mesh_mirror_y = True
_vg = ob_x_1.vertex_groups.new(name='spine')
for _i, _w in zip([26, 28, 30, 40, 44, 49, 57, 58, 62, 67, 70, 71, 104, 105, 107, 109, 110, 113, 123, 124, 127, 136, 139, 142, 143, 150, 153, 157, 158, 170, 171, 178, 182, 189], [0.05226, 0.2775, 0.02402, 0.7014, 0.3451, 0.04532, 0.03459, 0.01399, 0.006882, 0.07575, 0.1331, 0.0861, 0.306, 0.01005, 0.004289, 0.03898, 0.07364, 0.2049, 0.07965, 0.007396, 0.01813, 0.1189, 0.2362, 0.04742, 0.2092, 0.2183, 0.0068, 0.01711, 0.04271, 0.002984, 0.0106, 0.08373, 0.01243, 0.0382]): _vg.add([_i], _w, 'REPLACE')
_vg = ob_x_1.vertex_groups.new(name='spine.001')
for _i, _w in zip([25, 34, 35, 36, 42, 43, 48, 51, 54, 56, 61, 64, 72, 74, 75, 76, 77, 78, 79, 80, 83, 85, 87, 115, 129, 131, 152, 159, 160, 165, 172, 173, 177, 185], [0.1536, 0.03982, 0.3013, 0.01039, 0.02218, 0.003639, 0.02389, 0.2948, 0.008121, 0.007097, 0.2095, 0.02819, 0.3191, 0.139, 0.6548, 0.6643, 0.09269, 0.01084, 0.6534, 0.126, 0.06038, 0.1233, 0.07136, 0.1516, 0.4801, 0.07345, 0.08689, 0.2597, 0.03392, 0.2219, 0.5998, 0.09373, 0.05022, 0.1326]): _vg.add([_i], _w, 'REPLACE')
_vg = ob_x_1.vertex_groups.new(name='spine.002')
for _i, _w in zip([24, 25, 34, 35, 36, 37, 38, 39, 48, 51, 54, 55, 61, 63, 66, 69, 72, 73, 74, 75, 76, 77, 78, 79, 80, 81, 82, 83, 84, 85, 86, 87, 96, 97, 98, 99, 100, 101, 102, 103, 112, 115, 118, 119, 128, 129, 130, 131, 135, 138, 141, 146, 147, 149, 152, 154, 159, 160, 162, 165, 167, 172, 173, 175, 177, 180, 181, 185, 186, 188], [0.847, 0.8053, 0.7821, 0.6204, 0.3623, 0.08761, 0.5816, 0.09024, 0.82, 0.636, 0.4619, 0.118, 0.7485, 0.5945, 0.879, 0.1245, 0.5933, 0.9572, 0.803, 0.2464, 0.2435, 0.8471, 0.9322, 0.2839, 0.7426, 0.6308, 0.6808, 0.9137, 0.6873, 0.7652, 0.7556, 0.8676, 0.1776, 0.04645, 0.01523, 0.2008, 0.04548, 0.02547, 0.1679, 0.1572, 0.9995, 0.7195, 0.1848, 0.0518, 0.9993, 0.4216, 0.9979, 0.7012, 0.08373, 0.9306, 0.1214, 0.9757, 0.8142, 0.007595, 0.7593, 0.1304, 0.6682, 0.6468, 0.06798, 0.6734, 0.225, 0.3201, 0.698, 0.1174, 0.9267, 0.2387, 0.01649, 0.8299, 0.9281, 0.03968]): _vg.add([_i], _w, 'REPLACE')
_vg = ob_x_1.vertex_groups.new(name='spine.003')
for _i, _w in zip([24, 27, 29, 38, 39, 54, 60, 63, 69, 82, 86, 88, 91, 94, 98, 99, 101, 102, 103, 114, 119, 133, 134, 141, 147, 148, 149, 151, 164, 180, 187, 188, 281, 282, 283, 284, 285, 286, 287, 288, 289, 290, 291, 292, 293, 294, 295], [0.02466, 0.00674, 0.2926, 0.1938, 0.2016, 0.003025, 0.05563, 0.06674, 0.05661, 0.07926, 0.01032, 0.06542, 0.5353, 0.08208, 0.2049, 0.006684, 0.04187, 0.09, 0.4619, 0.1304, 0.8786, 0.1697, 0.9386, 0.356, 0.07064, 0.3272, 0.3671, 0.23, 0.05649, 0.3635, 0.03223, 0.3942, 0.9574, 0.07789, 0.9675, 0.09636, 0.9774, 0.07215, 0.9768, 0.06475, 0.9461, 0.05907, 0.9583, 0.06566, 0.9544, 0.006988, 0.9508]): _vg.add([_i], _w, 'REPLACE')
_vg = ob_x_1.vertex_groups.new(name='spine.004')
for _i, _w in zip([27, 29, 91, 114, 133, 148, 151, 164, 187, 282, 284, 286, 288, 289, 290, 291, 292, 293, 294, 296], [0.007627, 0.1153, 0.05824, 0.1276, 0.2694, 0.1658, 0.1295, 0.0768, 0.0825, 0.262, 0.4233, 0.6047, 0.4781, 0.02479, 0.7102, 0.00649, 0.7022, 0.003104, 0.7272, 0.1106]): _vg.add([_i], _w, 'REPLACE')
_vg = ob_x_1.vertex_groups.new(name='spine.005')
for _i, _w in zip([281, 282, 284, 286, 288, 290, 292, 294, 295, 296, 297, 298, 299, 301, 302, 303, 304, 305, 306, 307, 308, 309, 310, 311, 312, 313, 314, 316, 317, 318, 319, 320, 321, 322, 323, 324, 325, 326, 327, 328, 329, 330, 331, 332, 333, 334, 335, 336, 338, 339, 340, 341, 342, 343, 344, 485, 486, 487, 488, 489, 490, 491, 492, 493, 494, 495, 496, 497, 498, 499, 500, 501, 502, 503, 504, 505, 506, 507, 508, 509, 510, 511, 512, 513, 514, 515, 516, 517, 518, 519, 520, 521, 522, 523, 524, 525, 526, 527, 528, 529, 530, 531, 532, 533, 534, 535, 536, 537, 538, 539, 540, 541, 542, 543, 544, 545, 546, 547, 548, 549, 550, 551, 552, 553, 554, 555, 556, 557, 558, 559, 560, 561, 562, 563, 564, 565, 566, 567, 568, 569, 570, 571, 572, 573, 574, 575, 576, 577, 578, 579, 580, 581, 582, 583, 584, 585], [0.005488, 0.6601, 0.4803, 0.3231, 0.4572, 0.2307, 0.2321, 0.2443, 0.01433, 0.8724, 0.05868, 0.3511, 0.9602, 0.6627, 0.06337, 0.3354, 0.07237, 0.322, 0.05991, 0.3334, 0.04812, 0.02674, 0.05123, 0.385, 0.3638, 0.04009, 0.9819, 0.3244, 0.3061, 0.05204, 0.3621, 0.02469, 0.05493, 0.6887, 0.06284, 0.04897, 0.05535, 0.3479, 0.33, 0.3806, 0.04674, 0.3392, 0.3226, 0.3703, 0.05262, 0.7336, 0.05995, 0.04569, 0.3139, 0.2862, 0.3604, 0.0373, 0.9997, 0.0493, 0.02382, 0.4364, 0.3977, 0.4333, 0.3977, 0.4359, 0.3922, 0.4456, 0.3913, 0.3537, 0.3517, 0.3741, 0.3713, 0.3665, 0.3626, 0.3594, 0.3566, 0.3539, 0.3511, 0.3494, 0.3736, 0.3693, 0.3648, 0.3612, 0.3582, 0.3555, 0.353, 0.3506, 0.3487, 0.3736, 0.3698, 0.3635, 0.359, 0.3556, 0.3528, 0.3504, 0.3481, 0.3477, 0.3735, 0.3691, 0.3607, 0.3543, 0.35, 0.3474, 0.3464, 0.3464, 0.3472, 0.3738, 0.3705, 0.365, 0.3573, 0.3522, 0.3491, 0.3476, 0.3472, 0.3477, 0.375, 0.3739, 0.3712, 0.3673, 0.3625, 0.3572, 0.3536, 0.3512, 0.3496, 0.3488, 0.3739, 0.371, 0.3669, 0.3632, 0.3598, 0.3569, 0.3542, 0.3518, 0.3499, 0.374, 0.3713, 0.3674, 0.364, 0.361, 0.3581, 0.3555, 0.3529, 0.3506, 0.3742, 0.372, 0.3687, 0.3649, 0.3611, 0.3579, 0.3551, 0.3527, 0.3505, 0.3487, 0.3743, 0.3721, 0.3683, 0.363, 0.3591, 0.3561, 0.35, 1.0]): _vg.add([_i], _w, 'REPLACE')
_vg = ob_x_1.vertex_groups.new(name='spine.006')
for _i, _w in zip([297, 298, 299, 300, 301, 302, 303, 304, 305, 306, 307, 308, 309, 310, 311, 312, 313, 315, 316, 317, 318, 319, 320, 321, 322, 323, 324, 325, 326, 327, 328, 329, 330, 331, 332, 333, 334, 335, 336, 337, 338, 339, 340, 341, 343, 344, 415, 416, 417, 418, 419, 420, 421, 422, 423, 424, 425, 426, 427, 428, 429, 430, 431, 432, 433, 434, 435, 436, 437, 438, 439, 440, 441, 442, 443, 444, 445, 446, 447, 448, 449, 450, 451, 452, 453, 454, 455, 456, 457, 458, 459, 460, 461, 462, 463, 464, 465, 466, 467, 468, 469, 470, 471, 472, 473, 474, 475, 476, 477, 478, 479, 480, 481, 482, 483, 484, 485, 486, 487, 488, 489, 490, 491, 492, 493, 494, 495, 496, 497, 498, 499, 500, 501, 502, 503, 504, 505, 506, 507, 508, 509, 510, 511, 512, 513, 514, 515, 516, 517, 518, 519, 520, 521, 522, 523, 524, 525, 526, 527, 528, 529, 530, 531, 532, 533, 534, 535, 536, 537, 538, 539, 540, 541, 542, 543, 544, 545, 546, 547, 548, 549, 550, 551, 552, 553, 554, 555, 556, 557, 558, 559, 560, 561, 562, 563, 564, 565, 566, 567, 568, 569, 570, 571, 572, 573, 574, 575, 576, 577, 578, 579, 580, 581, 582, 583, 584], [0.9413, 0.6489, 0.02957, 0.9894, 0.3373, 0.9366, 0.6646, 0.9276, 0.678, 0.9401, 0.6666, 0.9509, 0.9616, 0.9488, 0.615, 0.6362, 0.955, 0.9947, 0.6756, 0.6939, 0.948, 0.6379, 0.9627, 0.9451, 0.3113, 0.9372, 0.9505, 0.9447, 0.6521, 0.67, 0.6194, 0.9516, 0.6608, 0.6774, 0.6297, 0.9474, 0.2664, 0.9401, 0.9522, 0.9907, 0.6861, 0.7138, 0.6396, 0.9563, 0.9503, 0.9631, 1.0, 1.0, 1.0, 1.0, 1.0, 1.0, 1.0, 1.0, 1.0, 1.0, 1.0, 1.0, 1.0, 1.0, 1.0, 1.0, 1.0, 1.0, 1.0, 1.0, 1.0, 1.0, 1.0, 1.0, 1.0, 1.0, 1.0, 1.0, 1.0, 1.0, 1.0, 1.0, 1.0, 1.0, 1.0, 1.0, 1.0, 1.0, 1.0, 1.0, 1.0, 1.0, 1.0, 1.0, 1.0, 1.0, 1.0, 1.0, 1.0, 1.0, 1.0, 1.0, 1.0, 1.0, 1.0, 1.0, 1.0, 1.0, 1.0, 1.0, 1.0, 1.0, 1.0, 1.0, 1.0, 1.0, 1.0, 1.0, 1.0, 1.0, 0.5636, 0.6023, 0.5667, 0.6023, 0.5641, 0.6078, 0.5544, 0.6087, 0.6463, 0.6483, 0.6259, 0.6287, 0.6335, 0.6374, 0.6406, 0.6434, 0.6461, 0.6489, 0.6506, 0.6264, 0.6307, 0.6352, 0.6388, 0.6418, 0.6445, 0.647, 0.6494, 0.6513, 0.6264, 0.6302, 0.6365, 0.641, 0.6444, 0.6472, 0.6496, 0.6519, 0.6523, 0.6265, 0.6309, 0.6393, 0.6457, 0.65, 0.6526, 0.6536, 0.6536, 0.6528, 0.6262, 0.6295, 0.635, 0.6427, 0.6478, 0.6509, 0.6524, 0.6528, 0.6523, 0.625, 0.6261, 0.6288, 0.6327, 0.6375, 0.6428, 0.6464, 0.6488, 0.6504, 0.6512, 0.6261, 0.629, 0.6331, 0.6368, 0.6402, 0.6431, 0.6458, 0.6482, 0.6501, 0.626, 0.6287, 0.6326, 0.636, 0.639, 0.6419, 0.6445, 0.6471, 0.6494, 0.6258, 0.628, 0.6313, 0.6351, 0.6389, 0.6421, 0.6449, 0.6473, 0.6495, 0.6513, 0.6257, 0.6279, 0.6317, 0.637, 0.6409, 0.6439, 0.65]): _vg.add([_i], _w, 'REPLACE')
_vg = ob_x_1.vertex_groups.new(name='shoulder.L')
for _i, _w in zip([27, 29, 31, 33, 36, 37, 38, 39, 50, 53, 54, 55, 60, 63, 68, 69, 81, 88, 89, 90, 91, 92, 93, 94, 95, 96, 97, 98, 99, 100, 101, 102, 103, 114, 117, 118, 125, 126, 132, 133, 135, 140, 144, 145, 148, 149, 151, 154, 160, 161, 162, 164, 167, 174, 175, 179, 180, 183, 184, 187, 188, 192, 194, 196, 198, 200, 202, 204, 206, 208, 210], [0.9311, 0.5246, 0.7165, 0.5309, 0.06019, 0.09053, 0.01778, 0.008408, 0.9037, 0.9053, 0.06421, 0.06699, 0.8812, 0.05037, 0.9783, 0.03097, 0.006274, 0.8603, 0.2785, 0.7299, 0.2816, 0.8567, 0.8932, 0.7952, 0.9519, 0.09925, 0.1651, 0.05813, 0.1258, 0.1286, 0.08227, 0.121, 0.1028, 0.7124, 0.5571, 0.06766, 0.8482, 0.9588, 0.2646, 0.5234, 0.1124, 0.6731, 0.8612, 0.9328, 0.4473, 0.005146, 0.588, 0.08621, 0.001424, 0.7358, 0.1628, 0.8556, 0.06469, 0.3232, 0.09655, 0.5555, 0.01804, 0.8707, 0.9736, 0.8698, 0.09805, 0.8794, 0.9774, 0.9844, 0.9441, 0.8166, 0.5505, 0.6037, 0.4754, 0.6129, 0.558]): _vg.add([_i], _w, 'REPLACE')
_vg = ob_x_1.vertex_groups.new(name='upper_arm.L')
for _i, _w in zip([31, 33, 50, 53, 89, 90, 92, 93, 96, 117, 118, 125, 132, 135, 140, 144, 161, 162, 167, 174, 175, 179, 183, 192, 198, 200, 202, 204, 206, 208, 210], [0.2093, 0.4311, 0.05172, 0.07494, 0.6557, 0.1458, 0.09658, 0.003525, 0.02203, 0.4034, 0.03072, 0.1233, 0.7134, 0.09953, 0.2749, 0.1049, 0.2197, 0.02085, 0.0252, 0.6514, 0.09845, 0.408, 0.1083, 0.1147, 0.04944, 0.1731, 0.4359, 0.381, 0.5095, 0.3731, 0.4311]): _vg.add([_i], _w, 'REPLACE')
_vg = ob_x_1.vertex_groups.new(name='forearm.L')
for _i, _w in zip([190, 191, 212, 213, 214, 215, 216, 217, 218, 219], [0.9869, 0.9884, 0.9868, 0.9881, 0.9905, 0.9934, 0.9957, 0.996, 0.9939, 0.9909]): _vg.add([_i], _w, 'REPLACE')
_vg = ob_x_1.vertex_groups.new(name='hand.L')
for _i, _w in zip([193, 195, 197, 199, 201, 203, 205, 207, 209, 211, 220, 221, 222, 223, 224, 225, 226, 227, 228, 229, 230, 231, 232, 233, 234, 235, 236, 237, 238, 239, 240, 241, 242, 243, 244, 245, 246, 247, 248, 249, 250, 251, 252, 253, 254, 255, 256, 257, 258, 259, 260, 261, 262, 263, 264, 265, 266, 267, 268, 269, 270, 271, 272, 273, 274, 275, 276, 277, 278, 279, 280], [0.9994, 0.9993, 0.9994, 0.9994, 0.9995, 0.9995, 0.9996, 0.9996, 0.9996, 0.9995, 0.9973, 0.9977, 0.9969, 0.998, 0.9979, 0.9976, 0.9972, 0.9969, 0.9967, 0.9967, 0.9808, 0.9818, 0.9829, 0.9835, 0.9834, 0.9827, 0.9817, 0.9807, 0.9801, 0.9801, 0.9993, 0.9994, 0.9995, 0.9996, 0.9995, 0.9994, 0.9993, 0.9992, 0.9991, 0.9992, 1.0, 0.999, 0.9993, 0.9993, 0.9993, 0.9991, 0.9989, 0.9987, 0.9986, 0.9987, 0.9988, 0.9984, 0.9987, 0.9989, 0.9988, 0.9986, 0.9983, 0.998, 0.9979, 0.9979, 0.9981, 0.9991, 0.9992, 0.9994, 0.9995, 0.9994, 0.9993, 0.9991, 0.999, 0.9989, 0.9989]): _vg.add([_i], _w, 'REPLACE')
_vg = ob_x_1.vertex_groups.new(name='shoulder.R')
_vg = ob_x_1.vertex_groups.new(name='upper_arm.R')
_vg = ob_x_1.vertex_groups.new(name='forearm.R')
_vg = ob_x_1.vertex_groups.new(name='hand.R')
_vg = ob_x_1.vertex_groups.new(name='breast.L')
for _i, _w in zip([24, 29, 31, 33, 34, 35, 36, 37, 38, 39, 48, 50, 51, 54, 55, 60, 63, 66, 69, 74, 80, 81, 82, 84, 85, 86, 87, 88, 89, 90, 91, 92, 93, 94, 95, 96, 97, 98, 99, 100, 101, 102, 103, 114, 115, 117, 118, 119, 131, 133, 134, 135, 138, 140, 141, 144, 147, 148, 149, 151, 152, 154, 160, 161, 162, 165, 167, 173, 175, 179, 180, 186, 188], [0.1002, 0.06806, 0.06599, 0.01421, 0.1387, 0.0188, 0.5054, 0.7926, 0.1809, 0.674, 0.1123, 0.01908, 0.004495, 0.3996, 0.7857, 0.03588, 0.2699, 0.07978, 0.7731, 0.002415, 0.09393, 0.2941, 0.222, 0.2474, 0.0775, 0.1898, 0.03178, 0.03144, 0.055, 0.1118, 0.1201, 0.0191, 0.06689, 0.1032, 0.001948, 0.6574, 0.7531, 0.6962, 0.6085, 0.8025, 0.83, 0.6124, 0.2803, 0.01925, 0.08936, 0.01922, 0.6875, 0.06555, 0.1814, 0.03395, 0.04427, 0.6931, 0.0262, 0.04292, 0.5043, 0.01053, 0.1069, 0.06086, 0.573, 0.05425, 0.118, 0.7453, 0.2602, 0.02915, 0.724, 0.0632, 0.6434, 0.1632, 0.6704, 0.01276, 0.3633, 0.03335, 0.4561]): _vg.add([_i], _w, 'REPLACE')
_vg = ob_x_1.vertex_groups.new(name='breast.R')
_vg = ob_x_1.vertex_groups.new(name='pelvis.L')
for _i, _w in zip([26, 28, 30, 32, 40, 41, 42, 43, 44, 45, 46, 47, 49, 52, 56, 57, 58, 59, 62, 64, 65, 67, 70, 71, 72, 104, 105, 106, 107, 108, 109, 110, 111, 113, 116, 120, 122, 123, 124, 127, 136, 137, 139, 142, 143, 150, 153, 155, 156, 157, 158, 163, 166, 169, 170, 171, 176, 178, 181, 182, 189], [0.1954, 0.3055, 0.07378, 0.0727, 0.2462, 0.07683, 0.4256, 0.01766, 0.3314, 0.05569, 0.02442, 0.2495, 0.08547, 0.07967, 0.0551, 0.1838, 0.09085, 0.05082, 0.106, 0.148, 0.1134, 0.1141, 0.6009, 0.2029, 0.02185, 0.3253, 0.06702, 0.05317, 0.2173, 0.06553, 0.08988, 0.1205, 0.1219, 0.3082, 0.05983, 0.8429, 0.003893, 0.5684, 0.06975, 0.06374, 0.3773, 0.0441, 0.2965, 0.9364, 0.4758, 0.3474, 0.06405, 0.02976, 0.02701, 0.06955, 0.07066, 0.05383, 0.06645, 0.004538, 0.08272, 0.08219, 0.04728, 0.2167, 0.4405, 0.3258, 0.2578]): _vg.add([_i], _w, 'REPLACE')
_vg = ob_x_1.vertex_groups.new(name='pelvis.R')
for _i, _w in zip([26, 28, 30, 44, 49, 62, 67, 71, 104, 107, 109, 110, 113, 123, 124, 127, 136, 139, 143, 150, 157, 158, 171, 178, 182, 189], [0.05135, 0.274, 0.01347, 0.2983, 0.03241, 0.0046, 0.069, 0.05088, 0.2937, 0.002148, 0.01782, 0.0609, 0.2049, 0.07815, 0.002801, 0.01646, 0.1184, 0.2364, 0.2186, 0.2205, 0.01055, 0.03789, 0.008512, 0.08312, 0.008698, 0.03579]): _vg.add([_i], _w, 'REPLACE')
_vg = ob_x_1.vertex_groups.new(name='thigh.L')
for _i, _w in zip([0, 1, 2, 3, 4, 5, 7, 9, 11, 13, 14, 15, 16, 17, 18, 19, 20, 21, 22, 23, 26, 28, 30, 32, 35, 41, 42, 43, 45, 46, 47, 49, 51, 52, 56, 57, 58, 59, 62, 64, 65, 67, 70, 71, 72, 75, 76, 79, 104, 105, 106, 107, 108, 109, 110, 111, 113, 116, 120, 121, 122, 123, 124, 127, 129, 136, 137, 139, 143, 150, 153, 155, 156, 157, 158, 159, 163, 166, 168, 169, 170, 171, 172, 176, 178, 181, 182, 189], [0.01166, 0.9997, 0.01273, 0.9997, 0.002176, 0.9997, 0.9998, 0.9999, 0.9999, 0.9998, 0.004711, 0.9997, 0.9853, 0.9825, 0.9823, 0.985, 0.9905, 0.9968, 0.9963, 0.9905, 0.6879, 0.142, 0.8503, 0.8739, 0.01108, 0.876, 0.5167, 0.9262, 0.9049, 0.9318, 0.685, 0.8195, 0.009008, 0.8646, 0.9027, 0.7457, 0.8509, 0.9149, 0.8251, 0.7949, 0.8395, 0.7371, 0.2347, 0.6526, 0.04406, 0.07745, 0.07118, 0.03205, 0.07424, 0.871, 0.9068, 0.7096, 0.8913, 0.8242, 0.741, 0.82, 0.2783, 0.8876, 0.11, 0.9471, 0.9454, 0.2629, 0.8691, 0.8664, 0.06666, 0.3784, 0.9109, 0.229, 0.09465, 0.2121, 0.8751, 0.9284, 0.9294, 0.8606, 0.8361, 0.01064, 0.8974, 0.8811, 0.9452, 0.945, 0.8588, 0.852, 0.05399, 0.9111, 0.6083, 0.4817, 0.5883, 0.6384]): _vg.add([_i], _w, 'REPLACE')
_vg = ob_x_1.vertex_groups.new(name='shin.L')
for _i, _w in zip([0, 2, 4, 6, 8, 10, 12, 14, 345, 346, 347, 348, 350, 352, 354, 355, 356, 358, 360, 361, 362, 363, 364, 365, 366, 367, 368, 369, 370, 371, 372, 373, 374, 375, 376, 377, 379, 380, 382, 383, 384, 385, 386, 387, 388, 390, 391, 393, 394, 395, 396, 397, 398, 399, 400, 401, 403, 404, 405, 406, 407, 408, 409, 410, 411, 412, 413, 414], [0.9692, 0.9686, 0.9739, 0.9805, 0.9885, 0.9865, 0.9803, 0.9726, 0.0662, 0.5606, 0.00869, 0.585, 0.5934, 0.5927, 0.5795, 0.004592, 0.5367, 0.4981, 0.49, 0.002551, 0.4918, 0.04987, 0.5204, 0.5613, 0.5865, 0.5984, 0.5968, 0.5795, 0.5435, 0.4938, 0.4726, 0.4845, 0.525, 0.04463, 0.02, 0.002424, 0.05025, 0.006519, 0.006953, 0.07408, 0.0922, 0.1409, 0.08585, 0.0678, 0.06163, 0.09211, 0.0317, 0.02091, 0.1142, 0.2405, 0.1856, 0.1676, 0.1646, 0.1139, 0.1851, 0.06892, 0.05576, 0.1922, 0.6827, 0.7314, 0.7646, 0.7874, 0.7728, 0.6648, 0.2026, 0.09693, 0.1768, 0.5516]): _vg.add([_i], _w, 'REPLACE')
_vg = ob_x_1.vertex_groups.new(name='foot.L')
for _i, _w in zip([345, 346, 347, 348, 350, 352, 353, 354, 355, 356, 357, 358, 359, 360, 361, 362, 363, 364, 365, 366, 367, 368, 369, 370, 371, 372, 373, 374, 375, 379, 380, 381, 382, 383, 384, 385, 386, 390, 391, 392, 393, 394, 395, 399, 400, 401, 402, 403, 404, 405, 409, 410, 411, 412, 413, 414], [0.2, 0.1005, 0.02956, 0.09483, 0.09695, 0.09772, 0.007048, 0.1093, 0.1402, 0.1309, 0.3489, 0.1406, 0.08041, 0.1264, 0.1865, 0.1242, 0.4762, 0.1123, 0.09992, 0.09345, 0.09321, 0.09933, 0.1128, 0.1344, 0.1538, 0.1364, 0.1205, 0.1104, 0.01395, 0.1776, 0.4565, 0.07231, 0.1469, 0.4653, 0.1715, 0.1441, 0.0014, 0.2451, 0.5492, 0.05701, 0.1097, 0.4444, 0.1163, 0.008663, 0.3909, 0.6054, 0.05324, 0.08316, 0.3924, 0.05319, 0.03701, 0.1732, 0.5213, 0.1358, 0.07173, 0.1007]): _vg.add([_i], _w, 'REPLACE')
_vg = ob_x_1.vertex_groups.new(name='toe.L')
for _i, _w in zip([345, 346, 348, 350, 352, 354, 355, 356, 357, 358, 359, 360, 361, 362, 363, 364, 365, 366, 367, 368, 369, 370, 371, 372, 373, 374, 379, 380, 381, 382, 383, 384, 385, 390, 391, 392, 393, 394, 395, 400, 401, 402, 403, 404, 405, 406, 410, 411, 412, 413, 414], [0.1143, 0.213, 0.1861, 0.175, 0.1753, 0.1834, 0.1025, 0.2176, 0.3585, 0.2548, 0.8632, 0.2783, 0.7009, 0.2783, 0.2608, 0.2544, 0.2126, 0.185, 0.1712, 0.1703, 0.1818, 0.2076, 0.2474, 0.2899, 0.2909, 0.2512, 0.08876, 0.3024, 0.8829, 0.7582, 0.2606, 0.1023, 0.09337, 0.07549, 0.2552, 0.913, 0.8074, 0.2603, 0.08977, 0.0668, 0.2259, 0.919, 0.8269, 0.2612, 0.09885, 0.02529, 0.06831, 0.2316, 0.7464, 0.7192, 0.2671]): _vg.add([_i], _w, 'REPLACE')
_vg = ob_x_1.vertex_groups.new(name='heel.02.L')
for _i, _w in zip([345, 346, 347, 348, 349, 350, 351, 352, 353, 354, 355, 356, 357, 358, 359, 360, 361, 362, 363, 364, 365, 366, 367, 368, 369, 370, 371, 372, 373, 374, 375, 376, 377, 378, 379, 380, 381, 382, 383, 384, 385, 386, 387, 388, 389, 390, 391, 393, 394, 395, 396, 397, 398, 399, 400, 401, 403, 404, 405, 406, 407, 408, 409, 410, 411, 413, 414], [0.6195, 0.1259, 0.9075, 0.134, 0.9579, 0.1347, 0.9836, 0.1343, 0.9423, 0.1277, 0.7301, 0.1148, 0.2704, 0.1065, 0.04748, 0.1052, 0.08632, 0.1057, 0.2131, 0.1128, 0.1261, 0.1351, 0.1372, 0.1336, 0.1259, 0.1145, 0.105, 0.1011, 0.104, 0.1134, 0.9008, 0.9521, 0.9679, 0.9676, 0.6834, 0.2128, 0.02335, 0.06641, 0.2001, 0.634, 0.6216, 0.8703, 0.922, 0.9322, 0.9637, 0.5873, 0.1547, 0.04491, 0.181, 0.5534, 0.7712, 0.8201, 0.825, 0.8493, 0.3572, 0.09976, 0.01829, 0.1542, 0.1652, 0.2086, 0.2048, 0.1832, 0.1614, 0.09361, 0.03896, 0.01457, 0.08066]): _vg.add([_i], _w, 'REPLACE')
_vg = ob_x_1.vertex_groups.new(name='thigh.R')
_vg = ob_x_1.vertex_groups.new(name='shin.R')
_vg = ob_x_1.vertex_groups.new(name='foot.R')
_vg = ob_x_1.vertex_groups.new(name='toe.R')
_vg = ob_x_1.vertex_groups.new(name='heel.02.R')
_m = ob_x_1.modifiers.new('Симметрия', 'MIRROR')
_m.use_axis = (False, True, False)
_m = ob_x_1.modifiers.new('Арматура', 'ARMATURE')
_m.object = ob_metarig
ob_metarig.location = (-1.575e-05, 3.527e-05, -0.0003206)
ob_metarig.rotation_euler = (0.0, 0.0, 3.142)
ob_metarig.scale = (0.7502, 0.7569, 0.7767)

# ---- collection membership
col_collection.objects.link(ob_light)
col_collection.objects.link(ob_camera)
col_collection.objects.link(ob_x)
col_collection.objects.link(ob_x_1)
col_collection.objects.link(ob_metarig)

# ---- scene / render settings (as saved in the file)
scene.camera = ob_camera
scene.frame_start = 1; scene.frame_end = 250; scene.frame_set(1)
scene.render.engine = 'BLENDER_EEVEE_NEXT'
scene.cycles.use_denoising = False
scene.cycles.samples = 128
scene.cycles.sampling_pattern = 'TABULATED_SOBOL'
scene.cycles.use_adaptive_sampling = False
scene.cycles.use_light_tree = False
scene.view_settings.view_transform = 'Filmic'
bpy.context.view_layer.update()
